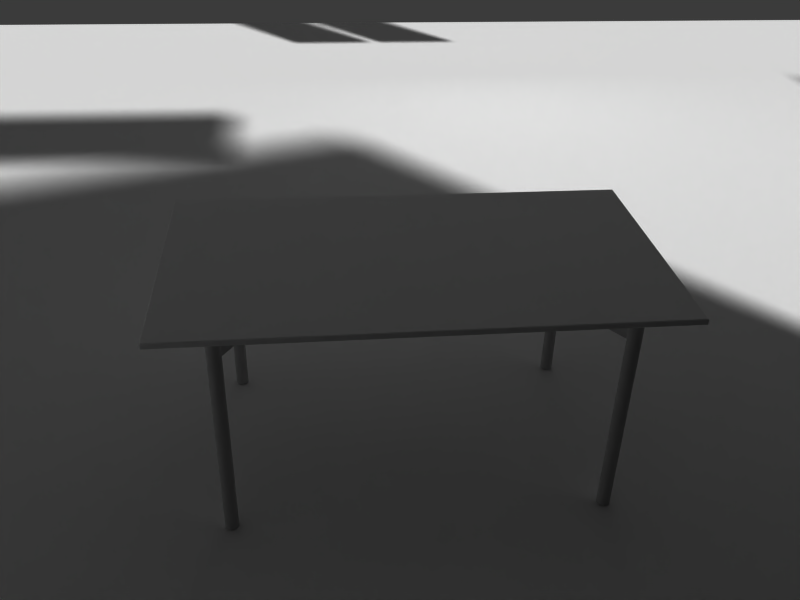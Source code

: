 # Source: metal_glass_table_texture.blend  (saved by Blender 2.62.0; exported with 4.5.12 LTS)
import bpy
from mathutils import Matrix  # noqa: F401  (used for matrix-valued properties, if any)

bpy.ops.wm.read_factory_settings(use_empty=True)
scene = bpy.context.scene
scene.name = 'Scene'

# ---- collections
col_collection_1 = bpy.data.collections.new('Collection 1'); scene.collection.children.link(col_collection_1)

# ---- materials (node trees are filled in below, after node groups)
mat_nolight = bpy.data.materials.new('nolight')
mat_nolight.alpha_threshold = 0.0
mat_nolight.diffuse_color = (0.0, 0.0, 0.0, 1.0)
mat_nolight.roughness = 0.5
mat_nolight.specular_intensity = 0.0
mat_nolight.line_color = (0.0, 0.0, 0.0, 1.0)
mat_emit = bpy.data.materials.new('emit')
mat_emit.alpha_threshold = 0.0
mat_emit.diffuse_color = (1.0, 1.0, 1.0, 1.0)
mat_emit.roughness = 0.5
mat_emit.line_color = (0.0, 0.0, 0.0, 1.0)
mat_floor = bpy.data.materials.new('floor')
mat_floor.alpha_threshold = 0.0
mat_floor.diffuse_color = (1.0, 1.0, 1.0, 1.0)
mat_floor.roughness = 0.5
mat_floor.specular_intensity = 0.0
mat_floor.line_color = (0.0, 0.0, 0.0, 1.0)

# ---- node groups
ng_auto_smooth = bpy.data.node_groups.new('Auto Smooth', 'GeometryNodeTree')
_s = ng_auto_smooth.interface.new_socket(name='Geometry', in_out='OUTPUT', socket_type='NodeSocketGeometry')
_s = ng_auto_smooth.interface.new_socket(name='Geometry', in_out='INPUT', socket_type='NodeSocketGeometry')
_s = ng_auto_smooth.interface.new_socket(name='Angle', in_out='INPUT', socket_type='NodeSocketFloat')
_s.subtype = 'ANGLE'
_s.min_value = 0.0
_s.max_value = 3.142
ng_auto_smooth.is_modifier = True
_N = ng_auto_smooth.nodes; _L = ng_auto_smooth.links
n0 = _N.new('NodeGroupOutput'); n0.name = 'Group Output'; n0.location = (480, -100)
n1 = _N.new('NodeGroupInput'); n1.name = 'Group Input'; n1.location = (-420, -300)
n2 = _N.new('NodeGroupInput'); n2.name = 'Group Input.001'; n2.location = (-60, -100)
n3 = _N.new('GeometryNodeSetShadeSmooth'); n3.name = 'Set Shade Smooth'; n3.location = (120, -100)
n3.domain = 'EDGE'
n4 = _N.new('GeometryNodeSetShadeSmooth'); n4.name = 'Set Shade Smooth.001'; n4.location = (300, -100)
n5 = _N.new('GeometryNodeInputMeshEdgeAngle'); n5.name = 'Edge Angle'; n5.location = (-420, -220)
n6 = _N.new('GeometryNodeInputEdgeSmooth'); n6.name = 'Is Edge Smooth'; n6.location = (-60, -160)
n7 = _N.new('GeometryNodeInputShadeSmooth'); n7.name = 'Is Face Smooth'; n7.location = (-240, -340)
n8 = _N.new('FunctionNodeBooleanMath'); n8.name = 'Boolean Math'; n8.location = (-60, -220)
n9 = _N.new('FunctionNodeCompare'); n9.name = 'Compare'; n9.location = (-240, -180)
n9.operation = 'LESS_EQUAL'
_L.new(n5.outputs[0], n9.inputs[0])
_L.new(n4.outputs[0], n0.inputs[0])
_L.new(n1.outputs[1], n9.inputs[1])
_L.new(n9.outputs[0], n8.inputs[0])
_L.new(n7.outputs[0], n8.inputs[1])
_L.new(n2.outputs[0], n3.inputs[0])
_L.new(n6.outputs[0], n3.inputs[1])
_L.new(n3.outputs[0], n4.inputs[0])
_L.new(n8.outputs[0], n3.inputs[2])
n0.is_active_output = True

# ---- material node trees

# ---- world
world_world = bpy.data.worlds.new('World'); scene.world = world_world
world_world.color = (0.2309, 0.2309, 0.2309)
world_world.use_sun_shadow = False
world_world.sun_shadow_jitter_overblur = 0.0
world_world.cycles.sampling_method = 'MANUAL'
world_world.cycles.sample_map_resolution = 256

# ---- cameras
cam_camera_001 = bpy.data.cameras.new('Camera.001')
cam_camera_001.passepartout_alpha = 0.2
cam_camera_001.clip_end = 100.0
cam_camera_001.lens = 35.0
cam_camera_001.sensor_width = 32.0
cam_camera_001.sensor_height = 18.0
cam_camera_001.show_passepartout = False
cam_camera_001.show_safe_areas = True
cam_camera_001.dof.focus_distance = 0.0
cam_camera_001.dof.aperture_fstop = 128.0

# ---- meshes
me_plane = bpy.data.meshes.new('Plane')
me_plane.from_pydata([(2.567, 3.963, 2.113e-07), (2.567, -1.172, -5.786e-10), (-2.567, -1.172, -5.786e-10), (-2.567, 3.963, 2.113e-07)], [], [(0, 1, 2, 3)])
me_plane.materials.append(mat_nolight)
me_plane.use_remesh_preserve_volume = False
me_plane.use_remesh_preserve_attributes = False
me_plane.use_mirror_vertex_groups = False
me_plane.update()
me_plane_005 = bpy.data.meshes.new('Plane.005')
me_plane_005.from_pydata([(17.84, 10.97, 1.007e-07), (17.84, -10.97, -1.175e-06), (-17.84, -10.97, -1.007e-07), (-17.84, 10.97, 1.175e-06), (0.0, -10.97, -6.38e-07), (17.84, -1.907e-06, -5.373e-07), (4.768e-06, 10.97, 6.38e-07), (-17.84, 0.0, 5.373e-07), (2.861e-06, -9.537e-07, -5.684e-14), (8.921, -10.97, -9.066e-07), (-8.921, -10.97, -3.693e-07), (17.84, 5.483, -2.183e-07), (17.84, -5.483, -8.562e-07), (8.921, 10.97, 3.693e-07), (-8.921, 10.97, 9.066e-07), (-17.84, -5.483, 2.183e-07), (-17.84, 5.483, 8.562e-07), (-8.921, -4.768e-07, 2.686e-07), (3.815e-06, 5.483, 3.19e-07), (8.921, -1.431e-06, -2.686e-07), (1.431e-06, -5.483, -3.19e-07), (-8.921, 5.483, 5.876e-07), (8.921, 5.483, 5.036e-08), (-8.921, -5.483, -5.036e-08), (8.921, -5.483, -5.876e-07)], [], [(14, 3, 16, 21), (6, 14, 21, 18), (21, 16, 7, 17), (18, 21, 17, 8), (13, 6, 18, 22), (0, 13, 22, 11), (22, 18, 8, 19), (11, 22, 19, 5), (17, 7, 15, 23), (8, 17, 23, 20), (23, 15, 2, 10), (20, 23, 10, 4), (19, 8, 20, 24), (5, 19, 24, 12), (24, 20, 4, 9), (12, 24, 9, 1)])
me_plane_005.materials.append(mat_emit)
me_plane_005.use_remesh_preserve_volume = False
me_plane_005.use_remesh_preserve_attributes = False
me_plane_005.use_mirror_vertex_groups = False
me_plane_005.update()
me_plane_004 = bpy.data.meshes.new('Plane.004')
me_plane_004.from_pydata([(1.342, 0.3945, 1.387), (1.342, -0.3945, 1.387), (-1.681, -0.3945, 1.387), (-1.681, 0.3945, 1.387), (-0.1699, -0.3945, 1.387), (1.342, 1.324e-07, 1.387), (-0.1699, 0.3945, 1.387), (-1.681, 2.914e-07, 1.387), (-0.1699, 2.119e-07, 1.387), (0.5859, -0.3945, 1.387), (-0.9257, -0.3945, 1.387), (1.342, 0.1972, 1.387), (1.342, -0.1972, 1.387), (0.5859, 0.3945, 1.387), (-0.9257, 0.3945, 1.387), (-1.681, -0.1972, 1.387), (-1.681, 0.1972, 1.387), (0.5859, 1.721e-07, 1.387), (-0.1699, -0.1972, 1.387), (-0.9257, 2.517e-07, 1.387), (-0.1699, 0.1972, 1.387), (0.5859, -0.1972, 1.387), (-0.9257, -0.1972, 1.387), (0.5859, 0.1972, 1.387), (-0.9257, 0.1972, 1.387)], [], [(9, 21, 12, 1), (4, 18, 21, 9), (21, 17, 5, 12), (18, 8, 17, 21), (10, 22, 18, 4), (2, 15, 22, 10), (22, 19, 8, 18), (15, 7, 19, 22), (17, 23, 11, 5), (8, 20, 23, 17), (0, 11, 23, 13), (20, 6, 13, 23), (19, 24, 20, 8), (7, 16, 24, 19), (24, 14, 6, 20), (16, 3, 14, 24)])
me_plane_004.materials.append(mat_emit)
me_plane_004.use_remesh_preserve_volume = False
me_plane_004.use_remesh_preserve_attributes = False
me_plane_004.use_mirror_vertex_groups = False
me_plane_004.update()
me_plane_003 = bpy.data.meshes.new('Plane.003')
me_plane_003.from_pydata([(3.222, 6.366, 3.704e-07), (3.222, -6.366, -3.704e-07), (-3.222, -6.366, -3.704e-07), (-3.222, 6.366, 3.704e-07), (10.57, 6.366, -1.123e-05), (10.57, -6.366, -1.197e-05), (4.123, -6.366, 1.253e-06), (4.123, 6.366, 1.994e-06), (10.57, -8.227, -1.201e-05), (10.57, -34.66, -1.275e-05), (4.123, -34.66, 4.732e-07), (4.123, -8.227, 1.214e-06), (3.222, -8.227, 3.063e-06), (3.222, -34.66, 2.323e-06), (-3.222, -34.66, 1.555e-05), (-3.222, -8.227, 1.629e-05)], [], [(0, 3, 2, 1), (4, 7, 6, 5), (8, 11, 10, 9), (12, 15, 14, 13)])
me_plane_003.materials.append(mat_emit)
me_plane_003.use_remesh_preserve_volume = False
me_plane_003.use_remesh_preserve_attributes = False
me_plane_003.use_mirror_vertex_groups = False
me_plane_003.update()
me_plane_010 = bpy.data.meshes.new('Plane.010')
me_plane_010.from_pydata([(56.54, 56.54, 0.0), (56.54, -56.54, 0.0), (-56.54, -56.54, 0.0), (-56.54, 56.54, 0.0)], [], [(0, 3, 2, 1)])
me_plane_010.materials.append(mat_floor)
me_plane_010.use_remesh_preserve_volume = False
me_plane_010.use_remesh_preserve_attributes = False
me_plane_010.use_mirror_vertex_groups = False
me_plane_010.update()
me_cylinder = bpy.data.meshes.new('Cylinder')
me_cylinder.from_pydata([(-0.6015, -0.3697, 0.00364), (-0.5966, -0.377, 0.00364), (-0.5949, -0.3857, 0.00364), (-0.5966, -0.3943, 0.00364), (-0.6015, -0.4016, 0.00364), (-0.6088, -0.4065, 0.00364), (-0.6174, -0.4082, 0.00364), (-0.626, -0.4065, 0.00364), (-0.6334, -0.4016, 0.00364), (-0.6382, -0.3943, 0.00364), (-0.64, -0.3857, 0.00364), (-0.6382, -0.377, 0.00364), (-0.6334, -0.3697, 0.00364), (-0.626, -0.3648, 0.00364), (-0.6174, -0.3631, 0.00364), (-0.6088, -0.3648, 0.00364), (-0.6015, -0.3697, 0.7338), (-0.5966, -0.377, 0.7338), (-0.5949, -0.3857, 0.7338), (-0.5966, -0.3943, 0.7338), (-0.6015, -0.4016, 0.7338), (-0.6088, -0.4065, 0.7338), (-0.6174, -0.4082, 0.7338), (-0.626, -0.4065, 0.7338), (-0.6334, -0.4016, 0.7338), (-0.6382, -0.3943, 0.7338), (-0.64, -0.3857, 0.7338), (-0.6382, -0.377, 0.7338), (-0.6334, -0.3697, 0.7338), (-0.626, -0.3648, 0.7338), (-0.6174, -0.3631, 0.7338), (-0.6088, -0.3648, 0.7338), (-0.6104, -0.3688, 0.00364), (-0.6174, -0.3674, 0.00364), (-0.6244, -0.3688, 0.00364), (-0.6303, -0.3727, 0.00364), (-0.6343, -0.3787, 0.00364), (-0.6357, -0.3857, 0.00364), (-0.6343, -0.3927, 0.00364), (-0.6303, -0.3986, 0.00364), (-0.6244, -0.4026, 0.00364), (-0.6174, -0.404, 0.00364), (-0.6104, -0.4026, 0.00364), (-0.6045, -0.3986, 0.00364), (-0.6005, -0.3927, 0.00364), (-0.5991, -0.3857, 0.00364), (-0.6005, -0.3787, 0.00364), (-0.6045, -0.3727, 0.00364), (-0.6045, -0.3727, 0.0), (-0.6005, -0.3787, 0.0), (-0.5991, -0.3857, 0.0), (-0.6005, -0.3927, 0.0), (-0.6045, -0.3986, 0.0), (-0.6104, -0.4026, 0.0), (-0.6174, -0.404, 0.0), (-0.6244, -0.4026, 0.0), (-0.6303, -0.3986, 0.0), (-0.6343, -0.3927, 0.0), (-0.6357, -0.3857, 0.0), (-0.6343, -0.3787, 0.0), (-0.6303, -0.3727, 0.0), (-0.6244, -0.3688, 0.0), (-0.6174, -0.3674, 0.0), (-0.6104, -0.3688, 0.0), (-0.6174, -0.3857, 0.0), (-0.6103, -0.3686, 0.7338), (-0.6174, -0.3672, 0.7338), (-0.6245, -0.3686, 0.7338), (-0.6305, -0.3726, 0.7338), (-0.6345, -0.3786, 0.7338), (-0.6359, -0.3857, 0.7338), (-0.6345, -0.3927, 0.7338), (-0.6305, -0.3987, 0.7338), (-0.6245, -0.4027, 0.7338), (-0.6174, -0.4041, 0.7338), (-0.6103, -0.4027, 0.7338), (-0.6044, -0.3987, 0.7338), (-0.6003, -0.3927, 0.7338), (-0.5989, -0.3857, 0.7338), (-0.6003, -0.3786, 0.7338), (-0.6044, -0.3726, 0.7338), (-0.6044, -0.3726, 0.7359), (-0.6003, -0.3786, 0.7359), (-0.5989, -0.3857, 0.7359), (-0.6003, -0.3927, 0.7359), (-0.6044, -0.3987, 0.7359), (-0.6103, -0.4027, 0.7359), (-0.6174, -0.4041, 0.7359), (-0.6245, -0.4027, 0.7359), (-0.6305, -0.3987, 0.7359), (-0.6345, -0.3927, 0.7359), (-0.6359, -0.3857, 0.7359), (-0.6345, -0.3786, 0.7359), (-0.6305, -0.3726, 0.7359), (-0.6245, -0.3686, 0.7359), (-0.6174, -0.3672, 0.7359), (-0.6103, -0.3686, 0.7359), (-0.6088, -0.3648, 0.7359), (-0.6174, -0.3631, 0.7359), (-0.626, -0.3648, 0.7359), (-0.6334, -0.3697, 0.7359), (-0.6382, -0.377, 0.7359), (-0.64, -0.3857, 0.7359), (-0.6382, -0.3943, 0.7359), (-0.6334, -0.4016, 0.7359), (-0.626, -0.4065, 0.7359), (-0.6174, -0.4082, 0.7359), (-0.6088, -0.4065, 0.7359), (-0.6015, -0.4016, 0.7359), (-0.5966, -0.3943, 0.7359), (-0.5949, -0.3857, 0.7359), (-0.5966, -0.377, 0.7359), (-0.6015, -0.3697, 0.7359), (-0.6015, -0.3697, 0.7429), (-0.5966, -0.377, 0.7429), (-0.5949, -0.3857, 0.7429), (-0.5966, -0.3943, 0.7429), (-0.6015, -0.4016, 0.7429), (-0.6088, -0.4065, 0.7429), (-0.6174, -0.4082, 0.7429), (-0.626, -0.4065, 0.7429), (-0.6334, -0.4016, 0.7429), (-0.6382, -0.3943, 0.7429), (-0.64, -0.3857, 0.7429), (-0.6382, -0.377, 0.7429), (-0.6334, -0.3697, 0.7429), (-0.626, -0.3648, 0.7429), (-0.6174, -0.3631, 0.7429), (-0.6088, -0.3648, 0.7429), (-0.6104, -0.3686, 0.7429), (-0.6174, -0.3672, 0.7429), (-0.6245, -0.3686, 0.7429), (-0.6304, -0.3726, 0.7429), (-0.6344, -0.3786, 0.7429), (-0.6358, -0.3857, 0.7429), (-0.6344, -0.3927, 0.7429), (-0.6304, -0.3987, 0.7429), (-0.6245, -0.4027, 0.7429), (-0.6174, -0.4041, 0.7429), (-0.6104, -0.4027, 0.7429), (-0.6044, -0.3987, 0.7429), (-0.6004, -0.3927, 0.7429), (-0.599, -0.3857, 0.7429), (-0.6004, -0.3786, 0.7429), (-0.6044, -0.3726, 0.7429), (-0.6044, -0.3726, 0.7462), (-0.6004, -0.3786, 0.7462), (-0.599, -0.3857, 0.7462), (-0.6004, -0.3927, 0.7462), (-0.6044, -0.3987, 0.7462), (-0.6104, -0.4027, 0.7462), (-0.6174, -0.4041, 0.7462), (-0.6245, -0.4027, 0.7462), (-0.6304, -0.3987, 0.7462), (-0.6344, -0.3927, 0.7462), (-0.6358, -0.3857, 0.7462), (-0.6344, -0.3786, 0.7462), (-0.6304, -0.3726, 0.7462), (-0.6245, -0.3686, 0.7462), (-0.6174, -0.3672, 0.7462), (-0.6104, -0.3686, 0.7462), (-0.6174, -0.3857, 0.7473), (-0.6107, -0.3694, 0.7473), (-0.6174, -0.3681, 0.7473), (-0.6241, -0.3694, 0.7473), (-0.6298, -0.3732, 0.7473), (-0.6336, -0.3789, 0.7473), (-0.635, -0.3857, 0.7473), (-0.6336, -0.3924, 0.7473), (-0.6298, -0.3981, 0.7473), (-0.6241, -0.4019, 0.7473), (-0.6174, -0.4032, 0.7473), (-0.6107, -0.4019, 0.7473), (-0.605, -0.3981, 0.7473), (-0.6012, -0.3924, 0.7473), (-0.5998, -0.3857, 0.7473), (-0.6012, -0.3789, 0.7473), (-0.605, -0.3732, 0.7473), (-0.5966, -0.377, 0.701), (-0.6015, -0.3697, 0.701), (-0.5949, -0.3857, 0.701), (-0.5966, -0.3943, 0.701), (-0.6015, -0.4016, 0.701), (-0.6088, -0.4065, 0.701), (-0.6174, -0.4082, 0.701), (-0.626, -0.4065, 0.701), (-0.6334, -0.4016, 0.701), (-0.6382, -0.3943, 0.701), (-0.64, -0.3857, 0.701), (-0.6382, -0.377, 0.701), (-0.6334, -0.3697, 0.701), (-0.626, -0.3648, 0.701), (-0.6174, -0.3631, 0.701), (-0.6088, -0.3648, 0.701), (-0.5966, -0.377, 0.6556), (-0.6015, -0.3697, 0.6556), (-0.5949, -0.3857, 0.6556), (-0.5966, -0.3943, 0.6556), (-0.6015, -0.4016, 0.6556), (-0.6088, -0.4065, 0.6556), (-0.6174, -0.4082, 0.6556), (-0.626, -0.4065, 0.6556), (-0.6334, -0.4016, 0.6556), (-0.6382, -0.3943, 0.6556), (-0.64, -0.3857, 0.6556), (-0.6382, -0.377, 0.6556), (-0.6334, -0.3697, 0.6556), (-0.626, -0.3648, 0.6556), (-0.6174, -0.3631, 0.6556), (-0.6088, -0.3648, 0.6556), (-0.4127, -0.08718, 0.6556), (-0.404, -0.0889, 0.6556), (-0.3954, -0.08718, 0.6556), (-0.3881, -0.08229, 0.6556), (-0.3832, -0.07497, 0.6556), (-0.3815, -0.06634, 0.6556), (-0.3832, -0.05771, 0.6556), (-0.3881, -0.0504, 0.6556), (-0.3954, -0.04551, 0.6556), (-0.404, -0.04379, 0.6556), (-0.4127, -0.04551, 0.6556), (-0.42, -0.0504, 0.6556), (-0.4249, -0.05771, 0.6556), (-0.4266, -0.06634, 0.6556), (-0.42, -0.08229, 0.6556), (-0.4249, -0.07497, 0.6556), (-0.4127, -0.08718, 0.701), (-0.404, -0.0889, 0.701), (-0.3954, -0.08718, 0.701), (-0.3881, -0.08229, 0.701), (-0.3832, -0.07497, 0.701), (-0.3815, -0.06634, 0.701), (-0.3832, -0.05771, 0.701), (-0.3881, -0.0504, 0.701), (-0.3954, -0.04551, 0.701), (-0.404, -0.04379, 0.701), (-0.4127, -0.04551, 0.701), (-0.42, -0.0504, 0.701), (-0.4249, -0.05771, 0.701), (-0.4266, -0.06634, 0.701), (-0.42, -0.08229, 0.701), (-0.4249, -0.07497, 0.701), (-0.4165, -0.07877, 0.7473), (-0.4203, -0.07307, 0.7473), (-0.4216, -0.06634, 0.7473), (-0.4203, -0.05962, 0.7473), (-0.4165, -0.05392, 0.7473), (-0.4108, -0.05011, 0.7473), (-0.404, -0.04877, 0.7473), (-0.3973, -0.05011, 0.7473), (-0.3916, -0.05392, 0.7473), (-0.3878, -0.05962, 0.7473), (-0.3865, -0.06634, 0.7473), (-0.3878, -0.07307, 0.7473), (-0.3916, -0.07877, 0.7473), (-0.3973, -0.08258, 0.7473), (-0.404, -0.08392, 0.7473), (-0.4108, -0.08258, 0.7473), (-0.404, -0.06634, 0.7473), (-0.4111, -0.08338, 0.7462), (-0.404, -0.08478, 0.7462), (-0.397, -0.08338, 0.7462), (-0.391, -0.07938, 0.7462), (-0.387, -0.0734, 0.7462), (-0.3856, -0.06634, 0.7462), (-0.387, -0.05929, 0.7462), (-0.391, -0.05331, 0.7462), (-0.397, -0.04931, 0.7462), (-0.404, -0.04791, 0.7462), (-0.4111, -0.04931, 0.7462), (-0.4171, -0.05331, 0.7462), (-0.4211, -0.05929, 0.7462), (-0.4225, -0.06634, 0.7462), (-0.4211, -0.0734, 0.7462), (-0.4171, -0.07938, 0.7462), (-0.4171, -0.07938, 0.7429), (-0.4211, -0.0734, 0.7429), (-0.4225, -0.06634, 0.7429), (-0.4211, -0.05929, 0.7429), (-0.4171, -0.05331, 0.7429), (-0.4111, -0.04931, 0.7429), (-0.404, -0.04791, 0.7429), (-0.397, -0.04931, 0.7429), (-0.391, -0.05331, 0.7429), (-0.387, -0.05929, 0.7429), (-0.3856, -0.06634, 0.7429), (-0.387, -0.0734, 0.7429), (-0.391, -0.07938, 0.7429), (-0.397, -0.08338, 0.7429), (-0.404, -0.08478, 0.7429), (-0.4111, -0.08338, 0.7429), (-0.4127, -0.08717, 0.7429), (-0.404, -0.08889, 0.7429), (-0.3954, -0.08717, 0.7429), (-0.3881, -0.08229, 0.7429), (-0.3832, -0.07497, 0.7429), (-0.3815, -0.06634, 0.7429), (-0.3832, -0.05772, 0.7429), (-0.3881, -0.0504, 0.7429), (-0.3954, -0.04551, 0.7429), (-0.404, -0.0438, 0.7429), (-0.4127, -0.04551, 0.7429), (-0.42, -0.0504, 0.7429), (-0.4249, -0.05772, 0.7429), (-0.4266, -0.06634, 0.7429), (-0.4249, -0.07497, 0.7429), (-0.42, -0.08229, 0.7429), (-0.42, -0.08229, 0.7359), (-0.4249, -0.07497, 0.7359), (-0.4266, -0.06634, 0.7359), (-0.4249, -0.05772, 0.7359), (-0.42, -0.0504, 0.7359), (-0.4127, -0.04551, 0.7359), (-0.404, -0.0438, 0.7359), (-0.3954, -0.04551, 0.7359), (-0.3881, -0.0504, 0.7359), (-0.3832, -0.05772, 0.7359), (-0.3815, -0.06634, 0.7359), (-0.3832, -0.07497, 0.7359), (-0.3881, -0.08229, 0.7359), (-0.3954, -0.08717, 0.7359), (-0.404, -0.08889, 0.7359), (-0.4127, -0.08717, 0.7359), (-0.4111, -0.0834, 0.7359), (-0.404, -0.08481, 0.7359), (-0.397, -0.0834, 0.7359), (-0.391, -0.0794, 0.7359), (-0.387, -0.07341, 0.7359), (-0.3856, -0.06634, 0.7359), (-0.387, -0.05928, 0.7359), (-0.391, -0.05329, 0.7359), (-0.397, -0.04928, 0.7359), (-0.404, -0.04788, 0.7359), (-0.4111, -0.04928, 0.7359), (-0.4171, -0.05329, 0.7359), (-0.4211, -0.05928, 0.7359), (-0.4225, -0.06634, 0.7359), (-0.4211, -0.07341, 0.7359), (-0.4171, -0.0794, 0.7359), (-0.4171, -0.0794, 0.7338), (-0.4211, -0.07341, 0.7338), (-0.4225, -0.06634, 0.7338), (-0.4211, -0.05928, 0.7338), (-0.4171, -0.05329, 0.7338), (-0.4111, -0.04928, 0.7338), (-0.404, -0.04788, 0.7338), (-0.397, -0.04928, 0.7338), (-0.391, -0.05329, 0.7338), (-0.387, -0.05928, 0.7338), (-0.3856, -0.06634, 0.7338), (-0.387, -0.07341, 0.7338), (-0.391, -0.0794, 0.7338), (-0.397, -0.0834, 0.7338), (-0.404, -0.08481, 0.7338), (-0.4111, -0.0834, 0.7338), (-0.404, -0.06634, 0.577), (-0.42, -0.08229, 0.577), (-0.4249, -0.07497, 0.577), (-0.4266, -0.06634, 0.577), (-0.4249, -0.05771, 0.577), (-0.42, -0.0504, 0.577), (-0.4127, -0.04551, 0.577), (-0.404, -0.04379, 0.577), (-0.3954, -0.04551, 0.577), (-0.3881, -0.0504, 0.577), (-0.3832, -0.05771, 0.577), (-0.3815, -0.06634, 0.577), (-0.3832, -0.07497, 0.577), (-0.3881, -0.08229, 0.577), (-0.3954, -0.08718, 0.577), (-0.404, -0.0889, 0.577), (-0.4127, -0.08718, 0.577), (-0.4127, -0.08718, 0.7338), (-0.404, -0.0889, 0.7338), (-0.3954, -0.08718, 0.7338), (-0.3881, -0.08229, 0.7338), (-0.3832, -0.07497, 0.7338), (-0.3815, -0.06634, 0.7338), (-0.3832, -0.05771, 0.7338), (-0.3881, -0.0504, 0.7338), (-0.3954, -0.04551, 0.7338), (-0.404, -0.04379, 0.7338), (-0.4127, -0.04551, 0.7338), (-0.42, -0.0504, 0.7338), (-0.4249, -0.05771, 0.7338), (-0.4266, -0.06634, 0.7338), (-0.4249, -0.07497, 0.7338), (-0.42, -0.08229, 0.7338), (-0.42, 0.08229, 0.7338), (-0.4249, 0.07497, 0.7338), (-0.4266, 0.06634, 0.7338), (-0.4249, 0.05771, 0.7338), (-0.42, 0.0504, 0.7338), (-0.4127, 0.04551, 0.7338), (-0.404, 0.04379, 0.7338), (-0.3954, 0.04551, 0.7338), (-0.3881, 0.0504, 0.7338), (-0.3832, 0.05771, 0.7338), (-0.3815, 0.06634, 0.7338), (-0.3832, 0.07497, 0.7338), (-0.3881, 0.08229, 0.7338), (-0.3954, 0.08718, 0.7338), (-0.404, 0.0889, 0.7338), (-0.4127, 0.08718, 0.7338), (-0.4127, 0.08718, 0.577), (-0.404, 0.0889, 0.577), (-0.3954, 0.08718, 0.577), (-0.3881, 0.08229, 0.577), (-0.3832, 0.07497, 0.577), (-0.3815, 0.06634, 0.577), (-0.3832, 0.05771, 0.577), (-0.3881, 0.0504, 0.577), (-0.3954, 0.04551, 0.577), (-0.404, 0.04379, 0.577), (-0.4127, 0.04551, 0.577), (-0.42, 0.0504, 0.577), (-0.4249, 0.05771, 0.577), (-0.4266, 0.06634, 0.577), (-0.4249, 0.07497, 0.577), (-0.42, 0.08229, 0.577), (-0.404, 0.06634, 0.577), (-0.4111, 0.0834, 0.7338), (-0.404, 0.08481, 0.7338), (-0.397, 0.0834, 0.7338), (-0.391, 0.0794, 0.7338), (-0.387, 0.07341, 0.7338), (-0.3856, 0.06634, 0.7338), (-0.387, 0.05928, 0.7338), (-0.391, 0.05329, 0.7338), (-0.397, 0.04928, 0.7338), (-0.404, 0.04788, 0.7338), (-0.4111, 0.04928, 0.7338), (-0.4171, 0.05329, 0.7338), (-0.4211, 0.05928, 0.7338), (-0.4225, 0.06634, 0.7338), (-0.4211, 0.07341, 0.7338), (-0.4171, 0.0794, 0.7338), (-0.4171, 0.0794, 0.7359), (-0.4211, 0.07341, 0.7359), (-0.4225, 0.06634, 0.7359), (-0.4211, 0.05928, 0.7359), (-0.4171, 0.05329, 0.7359), (-0.4111, 0.04928, 0.7359), (-0.404, 0.04788, 0.7359), (-0.397, 0.04928, 0.7359), (-0.391, 0.05329, 0.7359), (-0.387, 0.05928, 0.7359), (-0.3856, 0.06634, 0.7359), (-0.387, 0.07341, 0.7359), (-0.391, 0.0794, 0.7359), (-0.397, 0.0834, 0.7359), (-0.404, 0.08481, 0.7359), (-0.4111, 0.0834, 0.7359), (-0.4127, 0.08717, 0.7359), (-0.404, 0.08889, 0.7359), (-0.3954, 0.08717, 0.7359), (-0.3881, 0.08229, 0.7359), (-0.3832, 0.07497, 0.7359), (-0.3815, 0.06634, 0.7359), (-0.3832, 0.05772, 0.7359), (-0.3881, 0.0504, 0.7359), (-0.3954, 0.04551, 0.7359), (-0.404, 0.0438, 0.7359), (-0.4127, 0.04551, 0.7359), (-0.42, 0.0504, 0.7359), (-0.4249, 0.05772, 0.7359), (-0.4266, 0.06634, 0.7359), (-0.4249, 0.07497, 0.7359), (-0.42, 0.08229, 0.7359), (-0.42, 0.08229, 0.7429), (-0.4249, 0.07497, 0.7429), (-0.4266, 0.06634, 0.7429), (-0.4249, 0.05772, 0.7429), (-0.42, 0.0504, 0.7429), (-0.4127, 0.04551, 0.7429), (-0.404, 0.0438, 0.7429), (-0.3954, 0.04551, 0.7429), (-0.3881, 0.0504, 0.7429), (-0.3832, 0.05772, 0.7429), (-0.3815, 0.06634, 0.7429), (-0.3832, 0.07497, 0.7429), (-0.3881, 0.08229, 0.7429), (-0.3954, 0.08717, 0.7429), (-0.404, 0.08889, 0.7429), (-0.4127, 0.08717, 0.7429), (-0.4111, 0.08338, 0.7429), (-0.404, 0.08478, 0.7429), (-0.397, 0.08338, 0.7429), (-0.391, 0.07938, 0.7429), (-0.387, 0.0734, 0.7429), (-0.3856, 0.06634, 0.7429), (-0.387, 0.05929, 0.7429), (-0.391, 0.05331, 0.7429), (-0.397, 0.04931, 0.7429), (-0.404, 0.04791, 0.7429), (-0.4111, 0.04931, 0.7429), (-0.4171, 0.05331, 0.7429), (-0.4211, 0.05929, 0.7429), (-0.4225, 0.06634, 0.7429), (-0.4211, 0.0734, 0.7429), (-0.4171, 0.07938, 0.7429), (-0.4171, 0.07938, 0.7462), (-0.4211, 0.0734, 0.7462), (-0.4225, 0.06634, 0.7462), (-0.4211, 0.05929, 0.7462), (-0.4171, 0.05331, 0.7462), (-0.4111, 0.04931, 0.7462), (-0.404, 0.04791, 0.7462), (-0.397, 0.04931, 0.7462), (-0.391, 0.05331, 0.7462), (-0.387, 0.05929, 0.7462), (-0.3856, 0.06634, 0.7462), (-0.387, 0.0734, 0.7462), (-0.391, 0.07938, 0.7462), (-0.397, 0.08338, 0.7462), (-0.404, 0.08478, 0.7462), (-0.4111, 0.08338, 0.7462), (-0.404, 0.06634, 0.7473), (-0.4108, 0.08258, 0.7473), (-0.404, 0.08392, 0.7473), (-0.3973, 0.08258, 0.7473), (-0.3916, 0.07877, 0.7473), (-0.3878, 0.07307, 0.7473), (-0.3865, 0.06634, 0.7473), (-0.3878, 0.05962, 0.7473), (-0.3916, 0.05392, 0.7473), (-0.3973, 0.05011, 0.7473), (-0.404, 0.04877, 0.7473), (-0.4108, 0.05011, 0.7473), (-0.4165, 0.05392, 0.7473), (-0.4203, 0.05962, 0.7473), (-0.4216, 0.06634, 0.7473), (-0.4203, 0.07307, 0.7473), (-0.4165, 0.07877, 0.7473), (-0.4249, 0.07497, 0.701), (-0.42, 0.08229, 0.701), (-0.4266, 0.06634, 0.701), (-0.4249, 0.05771, 0.701), (-0.42, 0.0504, 0.701), (-0.4127, 0.04551, 0.701), (-0.404, 0.04379, 0.701), (-0.3954, 0.04551, 0.701), (-0.3881, 0.0504, 0.701), (-0.3832, 0.05771, 0.701), (-0.3815, 0.06634, 0.701), (-0.3832, 0.07497, 0.701), (-0.3881, 0.08229, 0.701), (-0.3954, 0.08718, 0.701), (-0.404, 0.0889, 0.701), (-0.4127, 0.08718, 0.701), (-0.4249, 0.07497, 0.6556), (-0.42, 0.08229, 0.6556), (-0.4266, 0.06634, 0.6556), (-0.4249, 0.05771, 0.6556), (-0.42, 0.0504, 0.6556), (-0.4127, 0.04551, 0.6556), (-0.404, 0.04379, 0.6556), (-0.3954, 0.04551, 0.6556), (-0.3881, 0.0504, 0.6556), (-0.3832, 0.05771, 0.6556), (-0.3815, 0.06634, 0.6556), (-0.3832, 0.07497, 0.6556), (-0.3881, 0.08229, 0.6556), (-0.3954, 0.08718, 0.6556), (-0.404, 0.0889, 0.6556), (-0.4127, 0.08718, 0.6556), (-0.6088, 0.3648, 0.6556), (-0.6174, 0.3631, 0.6556), (-0.626, 0.3648, 0.6556), (-0.6334, 0.3697, 0.6556), (-0.6382, 0.377, 0.6556), (-0.64, 0.3857, 0.6556), (-0.6382, 0.3943, 0.6556), (-0.6334, 0.4016, 0.6556), (-0.626, 0.4065, 0.6556), (-0.6174, 0.4082, 0.6556), (-0.6088, 0.4065, 0.6556), (-0.6015, 0.4016, 0.6556), (-0.5966, 0.3943, 0.6556), (-0.5949, 0.3857, 0.6556), (-0.6015, 0.3697, 0.6556), (-0.5966, 0.377, 0.6556), (-0.6088, 0.3648, 0.701), (-0.6174, 0.3631, 0.701), (-0.626, 0.3648, 0.701), (-0.6334, 0.3697, 0.701), (-0.6382, 0.377, 0.701), (-0.64, 0.3857, 0.701), (-0.6382, 0.3943, 0.701), (-0.6334, 0.4016, 0.701), (-0.626, 0.4065, 0.701), (-0.6174, 0.4082, 0.701), (-0.6088, 0.4065, 0.701), (-0.6015, 0.4016, 0.701), (-0.5966, 0.3943, 0.701), (-0.5949, 0.3857, 0.701), (-0.6015, 0.3697, 0.701), (-0.5966, 0.377, 0.701), (-0.605, 0.3732, 0.7473), (-0.6012, 0.3789, 0.7473), (-0.5998, 0.3857, 0.7473), (-0.6012, 0.3924, 0.7473), (-0.605, 0.3981, 0.7473), (-0.6107, 0.4019, 0.7473), (-0.6174, 0.4032, 0.7473), (-0.6241, 0.4019, 0.7473), (-0.6298, 0.3981, 0.7473), (-0.6336, 0.3924, 0.7473), (-0.635, 0.3857, 0.7473), (-0.6336, 0.3789, 0.7473), (-0.6298, 0.3732, 0.7473), (-0.6241, 0.3694, 0.7473), (-0.6174, 0.3681, 0.7473), (-0.6107, 0.3694, 0.7473), (-0.6174, 0.3857, 0.7473), (-0.6104, 0.3686, 0.7462), (-0.6174, 0.3672, 0.7462), (-0.6245, 0.3686, 0.7462), (-0.6304, 0.3726, 0.7462), (-0.6344, 0.3786, 0.7462), (-0.6358, 0.3857, 0.7462), (-0.6344, 0.3927, 0.7462), (-0.6304, 0.3987, 0.7462), (-0.6245, 0.4027, 0.7462), (-0.6174, 0.4041, 0.7462), (-0.6104, 0.4027, 0.7462), (-0.6044, 0.3987, 0.7462), (-0.6004, 0.3927, 0.7462), (-0.599, 0.3857, 0.7462), (-0.6004, 0.3786, 0.7462), (-0.6044, 0.3726, 0.7462), (-0.6044, 0.3726, 0.7429), (-0.6004, 0.3786, 0.7429), (-0.599, 0.3857, 0.7429), (-0.6004, 0.3927, 0.7429), (-0.6044, 0.3987, 0.7429), (-0.6104, 0.4027, 0.7429), (-0.6174, 0.4041, 0.7429), (-0.6245, 0.4027, 0.7429), (-0.6304, 0.3987, 0.7429), (-0.6344, 0.3927, 0.7429), (-0.6358, 0.3857, 0.7429), (-0.6344, 0.3786, 0.7429), (-0.6304, 0.3726, 0.7429), (-0.6245, 0.3686, 0.7429), (-0.6174, 0.3672, 0.7429), (-0.6104, 0.3686, 0.7429), (-0.6088, 0.3648, 0.7429), (-0.6174, 0.3631, 0.7429), (-0.626, 0.3648, 0.7429), (-0.6334, 0.3697, 0.7429), (-0.6382, 0.377, 0.7429), (-0.64, 0.3857, 0.7429), (-0.6382, 0.3943, 0.7429), (-0.6334, 0.4016, 0.7429), (-0.626, 0.4065, 0.7429), (-0.6174, 0.4082, 0.7429), (-0.6088, 0.4065, 0.7429), (-0.6015, 0.4016, 0.7429), (-0.5966, 0.3943, 0.7429), (-0.5949, 0.3857, 0.7429), (-0.5966, 0.377, 0.7429), (-0.6015, 0.3697, 0.7429), (-0.6015, 0.3697, 0.7359), (-0.5966, 0.377, 0.7359), (-0.5949, 0.3857, 0.7359), (-0.5966, 0.3943, 0.7359), (-0.6015, 0.4016, 0.7359), (-0.6088, 0.4065, 0.7359), (-0.6174, 0.4082, 0.7359), (-0.626, 0.4065, 0.7359), (-0.6334, 0.4016, 0.7359), (-0.6382, 0.3943, 0.7359), (-0.64, 0.3857, 0.7359), (-0.6382, 0.377, 0.7359), (-0.6334, 0.3697, 0.7359), (-0.626, 0.3648, 0.7359), (-0.6174, 0.3631, 0.7359), (-0.6088, 0.3648, 0.7359), (-0.6103, 0.3686, 0.7359), (-0.6174, 0.3672, 0.7359), (-0.6245, 0.3686, 0.7359), (-0.6305, 0.3726, 0.7359), (-0.6345, 0.3786, 0.7359), (-0.6359, 0.3857, 0.7359), (-0.6345, 0.3927, 0.7359), (-0.6305, 0.3987, 0.7359), (-0.6245, 0.4027, 0.7359), (-0.6174, 0.4041, 0.7359), (-0.6103, 0.4027, 0.7359), (-0.6044, 0.3987, 0.7359), (-0.6003, 0.3927, 0.7359), (-0.5989, 0.3857, 0.7359), (-0.6003, 0.3786, 0.7359), (-0.6044, 0.3726, 0.7359), (-0.6044, 0.3726, 0.7338), (-0.6003, 0.3786, 0.7338), (-0.5989, 0.3857, 0.7338), (-0.6003, 0.3927, 0.7338), (-0.6044, 0.3987, 0.7338), (-0.6103, 0.4027, 0.7338), (-0.6174, 0.4041, 0.7338), (-0.6245, 0.4027, 0.7338), (-0.6305, 0.3987, 0.7338), (-0.6345, 0.3927, 0.7338), (-0.6359, 0.3857, 0.7338), (-0.6345, 0.3786, 0.7338), (-0.6305, 0.3726, 0.7338), (-0.6245, 0.3686, 0.7338), (-0.6174, 0.3672, 0.7338), (-0.6103, 0.3686, 0.7338), (-0.6174, 0.3857, 0.0), (-0.6104, 0.3688, 0.0), (-0.6174, 0.3674, 0.0), (-0.6244, 0.3688, 0.0), (-0.6303, 0.3727, 0.0), (-0.6343, 0.3787, 0.0), (-0.6357, 0.3857, 0.0), (-0.6343, 0.3927, 0.0), (-0.6303, 0.3986, 0.0), (-0.6244, 0.4026, 0.0), (-0.6174, 0.404, 0.0), (-0.6104, 0.4026, 0.0), (-0.6045, 0.3986, 0.0), (-0.6005, 0.3927, 0.0), (-0.5991, 0.3857, 0.0), (-0.6005, 0.3787, 0.0), (-0.6045, 0.3727, 0.0), (-0.6045, 0.3727, 0.00364), (-0.6005, 0.3787, 0.00364), (-0.5991, 0.3857, 0.00364), (-0.6005, 0.3927, 0.00364), (-0.6045, 0.3986, 0.00364), (-0.6104, 0.4026, 0.00364), (-0.6174, 0.404, 0.00364), (-0.6244, 0.4026, 0.00364), (-0.6303, 0.3986, 0.00364), (-0.6343, 0.3927, 0.00364), (-0.6357, 0.3857, 0.00364), (-0.6343, 0.3787, 0.00364), (-0.6303, 0.3727, 0.00364), (-0.6244, 0.3688, 0.00364), (-0.6174, 0.3674, 0.00364), (-0.6104, 0.3688, 0.00364), (-0.6088, 0.3648, 0.7338), (-0.6174, 0.3631, 0.7338), (-0.626, 0.3648, 0.7338), (-0.6334, 0.3697, 0.7338), (-0.6382, 0.377, 0.7338), (-0.64, 0.3857, 0.7338), (-0.6382, 0.3943, 0.7338), (-0.6334, 0.4016, 0.7338), (-0.626, 0.4065, 0.7338), (-0.6174, 0.4082, 0.7338), (-0.6088, 0.4065, 0.7338), (-0.6015, 0.4016, 0.7338), (-0.5966, 0.3943, 0.7338), (-0.5949, 0.3857, 0.7338), (-0.5966, 0.377, 0.7338), (-0.6015, 0.3697, 0.7338), (-0.6088, 0.3648, 0.00364), (-0.6174, 0.3631, 0.00364), (-0.626, 0.3648, 0.00364), (-0.6334, 0.3697, 0.00364), (-0.6382, 0.377, 0.00364), (-0.64, 0.3857, 0.00364), (-0.6382, 0.3943, 0.00364), (-0.6334, 0.4016, 0.00364), (-0.626, 0.4065, 0.00364), (-0.6174, 0.4082, 0.00364), (-0.6088, 0.4065, 0.00364), (-0.6015, 0.4016, 0.00364), (-0.5966, 0.3943, 0.00364), (-0.5949, 0.3857, 0.00364), (-0.5966, 0.377, 0.00364), (-0.6015, 0.3697, 0.00364), (0.6015, 0.3697, 0.00364), (0.5966, 0.377, 0.00364), (0.5949, 0.3857, 0.00364), (0.5966, 0.3943, 0.00364), (0.6015, 0.4016, 0.00364), (0.6088, 0.4065, 0.00364), (0.6174, 0.4082, 0.00364), (0.626, 0.4065, 0.00364), (0.6334, 0.4016, 0.00364), (0.6382, 0.3943, 0.00364), (0.64, 0.3857, 0.00364), (0.6382, 0.377, 0.00364), (0.6334, 0.3697, 0.00364), (0.626, 0.3648, 0.00364), (0.6174, 0.3631, 0.00364), (0.6088, 0.3648, 0.00364), (0.6015, 0.3697, 0.7338), (0.5966, 0.377, 0.7338), (0.5949, 0.3857, 0.7338), (0.5966, 0.3943, 0.7338), (0.6015, 0.4016, 0.7338), (0.6088, 0.4065, 0.7338), (0.6174, 0.4082, 0.7338), (0.626, 0.4065, 0.7338), (0.6334, 0.4016, 0.7338), (0.6382, 0.3943, 0.7338), (0.64, 0.3857, 0.7338), (0.6382, 0.377, 0.7338), (0.6334, 0.3697, 0.7338), (0.626, 0.3648, 0.7338), (0.6174, 0.3631, 0.7338), (0.6088, 0.3648, 0.7338), (0.6104, 0.3688, 0.00364), (0.6174, 0.3674, 0.00364), (0.6244, 0.3688, 0.00364), (0.6303, 0.3727, 0.00364), (0.6343, 0.3787, 0.00364), (0.6357, 0.3857, 0.00364), (0.6343, 0.3927, 0.00364), (0.6303, 0.3986, 0.00364), (0.6244, 0.4026, 0.00364), (0.6174, 0.404, 0.00364), (0.6104, 0.4026, 0.00364), (0.6045, 0.3986, 0.00364), (0.6005, 0.3927, 0.00364), (0.5991, 0.3857, 0.00364), (0.6005, 0.3787, 0.00364), (0.6045, 0.3727, 0.00364), (0.6045, 0.3727, 0.0), (0.6005, 0.3787, 0.0), (0.5991, 0.3857, 0.0), (0.6005, 0.3927, 0.0), (0.6045, 0.3986, 0.0), (0.6104, 0.4026, 0.0), (0.6174, 0.404, 0.0), (0.6244, 0.4026, 0.0), (0.6303, 0.3986, 0.0), (0.6343, 0.3927, 0.0), (0.6357, 0.3857, 0.0), (0.6343, 0.3787, 0.0), (0.6303, 0.3727, 0.0), (0.6244, 0.3688, 0.0), (0.6174, 0.3674, 0.0), (0.6104, 0.3688, 0.0), (0.6174, 0.3857, 0.0), (0.6103, 0.3686, 0.7338), (0.6174, 0.3672, 0.7338), (0.6245, 0.3686, 0.7338), (0.6305, 0.3726, 0.7338), (0.6345, 0.3786, 0.7338), (0.6359, 0.3857, 0.7338), (0.6345, 0.3927, 0.7338), (0.6305, 0.3987, 0.7338), (0.6245, 0.4027, 0.7338), (0.6174, 0.4041, 0.7338), (0.6103, 0.4027, 0.7338), (0.6044, 0.3987, 0.7338), (0.6003, 0.3927, 0.7338), (0.5989, 0.3857, 0.7338), (0.6003, 0.3786, 0.7338), (0.6044, 0.3726, 0.7338), (0.6044, 0.3726, 0.7359), (0.6003, 0.3786, 0.7359), (0.5989, 0.3857, 0.7359), (0.6003, 0.3927, 0.7359), (0.6044, 0.3987, 0.7359), (0.6103, 0.4027, 0.7359), (0.6174, 0.4041, 0.7359), (0.6245, 0.4027, 0.7359), (0.6305, 0.3987, 0.7359), (0.6345, 0.3927, 0.7359), (0.6359, 0.3857, 0.7359), (0.6345, 0.3786, 0.7359), (0.6305, 0.3726, 0.7359), (0.6245, 0.3686, 0.7359), (0.6174, 0.3672, 0.7359), (0.6103, 0.3686, 0.7359), (0.6088, 0.3648, 0.7359), (0.6174, 0.3631, 0.7359), (0.626, 0.3648, 0.7359), (0.6334, 0.3697, 0.7359), (0.6382, 0.377, 0.7359), (0.64, 0.3857, 0.7359), (0.6382, 0.3943, 0.7359), (0.6334, 0.4016, 0.7359), (0.626, 0.4065, 0.7359), (0.6174, 0.4082, 0.7359), (0.6088, 0.4065, 0.7359), (0.6015, 0.4016, 0.7359), (0.5966, 0.3943, 0.7359), (0.5949, 0.3857, 0.7359), (0.5966, 0.377, 0.7359), (0.6015, 0.3697, 0.7359), (0.6015, 0.3697, 0.7429), (0.5966, 0.377, 0.7429), (0.5949, 0.3857, 0.7429), (0.5966, 0.3943, 0.7429), (0.6015, 0.4016, 0.7429), (0.6088, 0.4065, 0.7429), (0.6174, 0.4082, 0.7429), (0.626, 0.4065, 0.7429), (0.6334, 0.4016, 0.7429), (0.6382, 0.3943, 0.7429), (0.64, 0.3857, 0.7429), (0.6382, 0.377, 0.7429), (0.6334, 0.3697, 0.7429), (0.626, 0.3648, 0.7429), (0.6174, 0.3631, 0.7429), (0.6088, 0.3648, 0.7429), (0.6104, 0.3686, 0.7429), (0.6174, 0.3672, 0.7429), (0.6245, 0.3686, 0.7429), (0.6304, 0.3726, 0.7429), (0.6344, 0.3786, 0.7429), (0.6358, 0.3857, 0.7429), (0.6344, 0.3927, 0.7429), (0.6304, 0.3987, 0.7429), (0.6245, 0.4027, 0.7429), (0.6174, 0.4041, 0.7429), (0.6104, 0.4027, 0.7429), (0.6044, 0.3987, 0.7429), (0.6004, 0.3927, 0.7429), (0.599, 0.3857, 0.7429), (0.6004, 0.3786, 0.7429), (0.6044, 0.3726, 0.7429), (0.6044, 0.3726, 0.7462), (0.6004, 0.3786, 0.7462), (0.599, 0.3857, 0.7462), (0.6004, 0.3927, 0.7462), (0.6044, 0.3987, 0.7462), (0.6104, 0.4027, 0.7462), (0.6174, 0.4041, 0.7462), (0.6245, 0.4027, 0.7462), (0.6304, 0.3987, 0.7462), (0.6344, 0.3927, 0.7462), (0.6358, 0.3857, 0.7462), (0.6344, 0.3786, 0.7462), (0.6304, 0.3726, 0.7462), (0.6245, 0.3686, 0.7462), (0.6174, 0.3672, 0.7462), (0.6104, 0.3686, 0.7462), (0.6174, 0.3857, 0.7473), (0.6107, 0.3694, 0.7473), (0.6174, 0.3681, 0.7473), (0.6241, 0.3694, 0.7473), (0.6298, 0.3732, 0.7473), (0.6336, 0.3789, 0.7473), (0.635, 0.3857, 0.7473), (0.6336, 0.3924, 0.7473), (0.6298, 0.3981, 0.7473), (0.6241, 0.4019, 0.7473), (0.6174, 0.4032, 0.7473), (0.6107, 0.4019, 0.7473), (0.605, 0.3981, 0.7473), (0.6012, 0.3924, 0.7473), (0.5998, 0.3857, 0.7473), (0.6012, 0.3789, 0.7473), (0.605, 0.3732, 0.7473), (0.5966, 0.377, 0.701), (0.6015, 0.3697, 0.701), (0.5949, 0.3857, 0.701), (0.5966, 0.3943, 0.701), (0.6015, 0.4016, 0.701), (0.6088, 0.4065, 0.701), (0.6174, 0.4082, 0.701), (0.626, 0.4065, 0.701), (0.6334, 0.4016, 0.701), (0.6382, 0.3943, 0.701), (0.64, 0.3857, 0.701), (0.6382, 0.377, 0.701), (0.6334, 0.3697, 0.701), (0.626, 0.3648, 0.701), (0.6174, 0.3631, 0.701), (0.6088, 0.3648, 0.701), (0.5966, 0.377, 0.6556), (0.6015, 0.3697, 0.6556), (0.5949, 0.3857, 0.6556), (0.5966, 0.3943, 0.6556), (0.6015, 0.4016, 0.6556), (0.6088, 0.4065, 0.6556), (0.6174, 0.4082, 0.6556), (0.626, 0.4065, 0.6556), (0.6334, 0.4016, 0.6556), (0.6382, 0.3943, 0.6556), (0.64, 0.3857, 0.6556), (0.6382, 0.377, 0.6556), (0.6334, 0.3697, 0.6556), (0.626, 0.3648, 0.6556), (0.6174, 0.3631, 0.6556), (0.6088, 0.3648, 0.6556), (0.4127, 0.08718, 0.6556), (0.404, 0.0889, 0.6556), (0.3954, 0.08718, 0.6556), (0.3881, 0.08229, 0.6556), (0.3832, 0.07497, 0.6556), (0.3815, 0.06634, 0.6556), (0.3832, 0.05771, 0.6556), (0.3881, 0.0504, 0.6556), (0.3954, 0.04551, 0.6556), (0.404, 0.04379, 0.6556), (0.4127, 0.04551, 0.6556), (0.42, 0.0504, 0.6556), (0.4249, 0.05771, 0.6556), (0.4266, 0.06634, 0.6556), (0.42, 0.08229, 0.6556), (0.4249, 0.07497, 0.6556), (0.4127, 0.08718, 0.701), (0.404, 0.0889, 0.701), (0.3954, 0.08718, 0.701), (0.3881, 0.08229, 0.701), (0.3832, 0.07497, 0.701), (0.3815, 0.06634, 0.701), (0.3832, 0.05771, 0.701), (0.3881, 0.0504, 0.701), (0.3954, 0.04551, 0.701), (0.404, 0.04379, 0.701), (0.4127, 0.04551, 0.701), (0.42, 0.0504, 0.701), (0.4249, 0.05771, 0.701), (0.4266, 0.06634, 0.701), (0.42, 0.08229, 0.701), (0.4249, 0.07497, 0.701), (0.4165, 0.07877, 0.7473), (0.4203, 0.07307, 0.7473), (0.4216, 0.06634, 0.7473), (0.4203, 0.05962, 0.7473), (0.4165, 0.05392, 0.7473), (0.4108, 0.05011, 0.7473), (0.404, 0.04877, 0.7473), (0.3973, 0.05011, 0.7473), (0.3916, 0.05392, 0.7473), (0.3878, 0.05962, 0.7473), (0.3865, 0.06634, 0.7473), (0.3878, 0.07307, 0.7473), (0.3916, 0.07877, 0.7473), (0.3973, 0.08258, 0.7473), (0.404, 0.08392, 0.7473), (0.4108, 0.08258, 0.7473), (0.404, 0.06634, 0.7473), (0.4111, 0.08338, 0.7462), (0.404, 0.08478, 0.7462), (0.397, 0.08338, 0.7462), (0.391, 0.07938, 0.7462), (0.387, 0.0734, 0.7462), (0.3856, 0.06634, 0.7462), (0.387, 0.05929, 0.7462), (0.391, 0.05331, 0.7462), (0.397, 0.04931, 0.7462), (0.404, 0.04791, 0.7462), (0.4111, 0.04931, 0.7462), (0.4171, 0.05331, 0.7462), (0.4211, 0.05929, 0.7462), (0.4225, 0.06634, 0.7462), (0.4211, 0.0734, 0.7462), (0.4171, 0.07938, 0.7462), (0.4171, 0.07938, 0.7429), (0.4211, 0.0734, 0.7429), (0.4225, 0.06634, 0.7429), (0.4211, 0.05929, 0.7429), (0.4171, 0.05331, 0.7429), (0.4111, 0.04931, 0.7429), (0.404, 0.04791, 0.7429), (0.397, 0.04931, 0.7429), (0.391, 0.05331, 0.7429), (0.387, 0.05929, 0.7429), (0.3856, 0.06634, 0.7429), (0.387, 0.0734, 0.7429), (0.391, 0.07938, 0.7429), (0.397, 0.08338, 0.7429), (0.404, 0.08478, 0.7429), (0.4111, 0.08338, 0.7429), (0.4127, 0.08717, 0.7429), (0.404, 0.08889, 0.7429), (0.3954, 0.08717, 0.7429), (0.3881, 0.08229, 0.7429), (0.3832, 0.07497, 0.7429), (0.3815, 0.06634, 0.7429), (0.3832, 0.05772, 0.7429), (0.3881, 0.0504, 0.7429), (0.3954, 0.04551, 0.7429), (0.404, 0.0438, 0.7429), (0.4127, 0.04551, 0.7429), (0.42, 0.0504, 0.7429), (0.4249, 0.05772, 0.7429), (0.4266, 0.06634, 0.7429), (0.4249, 0.07497, 0.7429), (0.42, 0.08229, 0.7429), (0.42, 0.08229, 0.7359), (0.4249, 0.07497, 0.7359), (0.4266, 0.06634, 0.7359), (0.4249, 0.05772, 0.7359), (0.42, 0.0504, 0.7359), (0.4127, 0.04551, 0.7359), (0.404, 0.0438, 0.7359), (0.3954, 0.04551, 0.7359), (0.3881, 0.0504, 0.7359), (0.3832, 0.05772, 0.7359), (0.3815, 0.06634, 0.7359), (0.3832, 0.07497, 0.7359), (0.3881, 0.08229, 0.7359), (0.3954, 0.08717, 0.7359), (0.404, 0.08889, 0.7359), (0.4127, 0.08717, 0.7359), (0.4111, 0.0834, 0.7359), (0.404, 0.08481, 0.7359), (0.397, 0.0834, 0.7359), (0.391, 0.0794, 0.7359), (0.387, 0.07341, 0.7359), (0.3856, 0.06634, 0.7359), (0.387, 0.05928, 0.7359), (0.391, 0.05329, 0.7359), (0.397, 0.04928, 0.7359), (0.404, 0.04788, 0.7359), (0.4111, 0.04928, 0.7359), (0.4171, 0.05329, 0.7359), (0.4211, 0.05928, 0.7359), (0.4225, 0.06634, 0.7359), (0.4211, 0.07341, 0.7359), (0.4171, 0.0794, 0.7359), (0.4171, 0.0794, 0.7338), (0.4211, 0.07341, 0.7338), (0.4225, 0.06634, 0.7338), (0.4211, 0.05928, 0.7338), (0.4171, 0.05329, 0.7338), (0.4111, 0.04928, 0.7338), (0.404, 0.04788, 0.7338), (0.397, 0.04928, 0.7338), (0.391, 0.05329, 0.7338), (0.387, 0.05928, 0.7338), (0.3856, 0.06634, 0.7338), (0.387, 0.07341, 0.7338), (0.391, 0.0794, 0.7338), (0.397, 0.0834, 0.7338), (0.404, 0.08481, 0.7338), (0.4111, 0.0834, 0.7338), (0.404, 0.06634, 0.577), (0.42, 0.08229, 0.577), (0.4249, 0.07497, 0.577), (0.4266, 0.06634, 0.577), (0.4249, 0.05771, 0.577), (0.42, 0.0504, 0.577), (0.4127, 0.04551, 0.577), (0.404, 0.04379, 0.577), (0.3954, 0.04551, 0.577), (0.3881, 0.0504, 0.577), (0.3832, 0.05771, 0.577), (0.3815, 0.06634, 0.577), (0.3832, 0.07497, 0.577), (0.3881, 0.08229, 0.577), (0.3954, 0.08718, 0.577), (0.404, 0.0889, 0.577), (0.4127, 0.08718, 0.577), (0.4127, 0.08718, 0.7338), (0.404, 0.0889, 0.7338), (0.3954, 0.08718, 0.7338), (0.3881, 0.08229, 0.7338), (0.3832, 0.07497, 0.7338), (0.3815, 0.06634, 0.7338), (0.3832, 0.05771, 0.7338), (0.3881, 0.0504, 0.7338), (0.3954, 0.04551, 0.7338), (0.404, 0.04379, 0.7338), (0.4127, 0.04551, 0.7338), (0.42, 0.0504, 0.7338), (0.4249, 0.05771, 0.7338), (0.4266, 0.06634, 0.7338), (0.4249, 0.07497, 0.7338), (0.42, 0.08229, 0.7338), (0.42, -0.08229, 0.7338), (0.4249, -0.07497, 0.7338), (0.4266, -0.06634, 0.7338), (0.4249, -0.05771, 0.7338), (0.42, -0.0504, 0.7338), (0.4127, -0.04551, 0.7338), (0.404, -0.04379, 0.7338), (0.3954, -0.04551, 0.7338), (0.3881, -0.0504, 0.7338), (0.3832, -0.05771, 0.7338), (0.3815, -0.06634, 0.7338), (0.3832, -0.07497, 0.7338), (0.3881, -0.08229, 0.7338), (0.3954, -0.08718, 0.7338), (0.404, -0.0889, 0.7338), (0.4127, -0.08718, 0.7338), (0.4127, -0.08718, 0.577), (0.404, -0.0889, 0.577), (0.3954, -0.08718, 0.577), (0.3881, -0.08229, 0.577), (0.3832, -0.07497, 0.577), (0.3815, -0.06634, 0.577), (0.3832, -0.05771, 0.577), (0.3881, -0.0504, 0.577), (0.3954, -0.04551, 0.577), (0.404, -0.04379, 0.577), (0.4127, -0.04551, 0.577), (0.42, -0.0504, 0.577), (0.4249, -0.05771, 0.577), (0.4266, -0.06634, 0.577), (0.4249, -0.07497, 0.577), (0.42, -0.08229, 0.577), (0.404, -0.06634, 0.577), (0.4111, -0.0834, 0.7338), (0.404, -0.08481, 0.7338), (0.397, -0.0834, 0.7338), (0.391, -0.0794, 0.7338), (0.387, -0.07341, 0.7338), (0.3856, -0.06634, 0.7338), (0.387, -0.05928, 0.7338), (0.391, -0.05329, 0.7338), (0.397, -0.04928, 0.7338), (0.404, -0.04788, 0.7338), (0.4111, -0.04928, 0.7338), (0.4171, -0.05329, 0.7338), (0.4211, -0.05928, 0.7338), (0.4225, -0.06634, 0.7338), (0.4211, -0.07341, 0.7338), (0.4171, -0.0794, 0.7338), (0.4171, -0.0794, 0.7359), (0.4211, -0.07341, 0.7359), (0.4225, -0.06634, 0.7359), (0.4211, -0.05928, 0.7359), (0.4171, -0.05329, 0.7359), (0.4111, -0.04928, 0.7359), (0.404, -0.04788, 0.7359), (0.397, -0.04928, 0.7359), (0.391, -0.05329, 0.7359), (0.387, -0.05928, 0.7359), (0.3856, -0.06634, 0.7359), (0.387, -0.07341, 0.7359), (0.391, -0.0794, 0.7359), (0.397, -0.0834, 0.7359), (0.404, -0.08481, 0.7359), (0.4111, -0.0834, 0.7359), (0.4127, -0.08717, 0.7359), (0.404, -0.08889, 0.7359), (0.3954, -0.08717, 0.7359), (0.3881, -0.08229, 0.7359), (0.3832, -0.07497, 0.7359), (0.3815, -0.06634, 0.7359), (0.3832, -0.05772, 0.7359), (0.3881, -0.0504, 0.7359), (0.3954, -0.04551, 0.7359), (0.404, -0.0438, 0.7359), (0.4127, -0.04551, 0.7359), (0.42, -0.0504, 0.7359), (0.4249, -0.05772, 0.7359), (0.4266, -0.06634, 0.7359), (0.4249, -0.07497, 0.7359), (0.42, -0.08229, 0.7359), (0.42, -0.08229, 0.7429), (0.4249, -0.07497, 0.7429), (0.4266, -0.06634, 0.7429), (0.4249, -0.05772, 0.7429), (0.42, -0.0504, 0.7429), (0.4127, -0.04551, 0.7429), (0.404, -0.0438, 0.7429), (0.3954, -0.04551, 0.7429), (0.3881, -0.0504, 0.7429), (0.3832, -0.05772, 0.7429), (0.3815, -0.06634, 0.7429), (0.3832, -0.07497, 0.7429), (0.3881, -0.08229, 0.7429), (0.3954, -0.08717, 0.7429), (0.404, -0.08889, 0.7429), (0.4127, -0.08717, 0.7429), (0.4111, -0.08338, 0.7429), (0.404, -0.08478, 0.7429), (0.397, -0.08338, 0.7429), (0.391, -0.07938, 0.7429), (0.387, -0.0734, 0.7429), (0.3856, -0.06634, 0.7429), (0.387, -0.05929, 0.7429), (0.391, -0.05331, 0.7429), (0.397, -0.04931, 0.7429), (0.404, -0.04791, 0.7429), (0.4111, -0.04931, 0.7429), (0.4171, -0.05331, 0.7429), (0.4211, -0.05929, 0.7429), (0.4225, -0.06634, 0.7429), (0.4211, -0.0734, 0.7429), (0.4171, -0.07938, 0.7429), (0.4171, -0.07938, 0.7462), (0.4211, -0.0734, 0.7462), (0.4225, -0.06634, 0.7462), (0.4211, -0.05929, 0.7462), (0.4171, -0.05331, 0.7462), (0.4111, -0.04931, 0.7462), (0.404, -0.04791, 0.7462), (0.397, -0.04931, 0.7462), (0.391, -0.05331, 0.7462), (0.387, -0.05929, 0.7462), (0.3856, -0.06634, 0.7462), (0.387, -0.0734, 0.7462), (0.391, -0.07938, 0.7462), (0.397, -0.08338, 0.7462), (0.404, -0.08478, 0.7462), (0.4111, -0.08338, 0.7462), (0.404, -0.06634, 0.7473), (0.4108, -0.08258, 0.7473), (0.404, -0.08392, 0.7473), (0.3973, -0.08258, 0.7473), (0.3916, -0.07877, 0.7473), (0.3878, -0.07307, 0.7473), (0.3865, -0.06634, 0.7473), (0.3878, -0.05962, 0.7473), (0.3916, -0.05392, 0.7473), (0.3973, -0.05011, 0.7473), (0.404, -0.04877, 0.7473), (0.4108, -0.05011, 0.7473), (0.4165, -0.05392, 0.7473), (0.4203, -0.05962, 0.7473), (0.4216, -0.06634, 0.7473), (0.4203, -0.07307, 0.7473), (0.4165, -0.07877, 0.7473), (0.4249, -0.07497, 0.701), (0.42, -0.08229, 0.701), (0.4266, -0.06634, 0.701), (0.4249, -0.05771, 0.701), (0.42, -0.0504, 0.701), (0.4127, -0.04551, 0.701), (0.404, -0.04379, 0.701), (0.3954, -0.04551, 0.701), (0.3881, -0.0504, 0.701), (0.3832, -0.05771, 0.701), (0.3815, -0.06634, 0.701), (0.3832, -0.07497, 0.701), (0.3881, -0.08229, 0.701), (0.3954, -0.08718, 0.701), (0.404, -0.0889, 0.701), (0.4127, -0.08718, 0.701), (0.4249, -0.07497, 0.6556), (0.42, -0.08229, 0.6556), (0.4266, -0.06634, 0.6556), (0.4249, -0.05771, 0.6556), (0.42, -0.0504, 0.6556), (0.4127, -0.04551, 0.6556), (0.404, -0.04379, 0.6556), (0.3954, -0.04551, 0.6556), (0.3881, -0.0504, 0.6556), (0.3832, -0.05771, 0.6556), (0.3815, -0.06634, 0.6556), (0.3832, -0.07497, 0.6556), (0.3881, -0.08229, 0.6556), (0.3954, -0.08718, 0.6556), (0.404, -0.0889, 0.6556), (0.4127, -0.08718, 0.6556), (0.6088, -0.3648, 0.6556), (0.6174, -0.3631, 0.6556), (0.626, -0.3648, 0.6556), (0.6334, -0.3697, 0.6556), (0.6382, -0.377, 0.6556), (0.64, -0.3857, 0.6556), (0.6382, -0.3943, 0.6556), (0.6334, -0.4016, 0.6556), (0.626, -0.4065, 0.6556), (0.6174, -0.4082, 0.6556), (0.6088, -0.4065, 0.6556), (0.6015, -0.4016, 0.6556), (0.5966, -0.3943, 0.6556), (0.5949, -0.3857, 0.6556), (0.6015, -0.3697, 0.6556), (0.5966, -0.377, 0.6556), (0.6088, -0.3648, 0.701), (0.6174, -0.3631, 0.701), (0.626, -0.3648, 0.701), (0.6334, -0.3697, 0.701), (0.6382, -0.377, 0.701), (0.64, -0.3857, 0.701), (0.6382, -0.3943, 0.701), (0.6334, -0.4016, 0.701), (0.626, -0.4065, 0.701), (0.6174, -0.4082, 0.701), (0.6088, -0.4065, 0.701), (0.6015, -0.4016, 0.701), (0.5966, -0.3943, 0.701), (0.5949, -0.3857, 0.701), (0.6015, -0.3697, 0.701), (0.5966, -0.377, 0.701), (0.605, -0.3732, 0.7473), (0.6012, -0.3789, 0.7473), (0.5998, -0.3857, 0.7473), (0.6012, -0.3924, 0.7473), (0.605, -0.3981, 0.7473), (0.6107, -0.4019, 0.7473), (0.6174, -0.4032, 0.7473), (0.6241, -0.4019, 0.7473), (0.6298, -0.3981, 0.7473), (0.6336, -0.3924, 0.7473), (0.635, -0.3857, 0.7473), (0.6336, -0.3789, 0.7473), (0.6298, -0.3732, 0.7473), (0.6241, -0.3694, 0.7473), (0.6174, -0.3681, 0.7473), (0.6107, -0.3694, 0.7473), (0.6174, -0.3857, 0.7473), (0.6104, -0.3686, 0.7462), (0.6174, -0.3672, 0.7462), (0.6245, -0.3686, 0.7462), (0.6304, -0.3726, 0.7462), (0.6344, -0.3786, 0.7462), (0.6358, -0.3857, 0.7462), (0.6344, -0.3927, 0.7462), (0.6304, -0.3987, 0.7462), (0.6245, -0.4027, 0.7462), (0.6174, -0.4041, 0.7462), (0.6104, -0.4027, 0.7462), (0.6044, -0.3987, 0.7462), (0.6004, -0.3927, 0.7462), (0.599, -0.3857, 0.7462), (0.6004, -0.3786, 0.7462), (0.6044, -0.3726, 0.7462), (0.6044, -0.3726, 0.7429), (0.6004, -0.3786, 0.7429), (0.599, -0.3857, 0.7429), (0.6004, -0.3927, 0.7429), (0.6044, -0.3987, 0.7429), (0.6104, -0.4027, 0.7429), (0.6174, -0.4041, 0.7429), (0.6245, -0.4027, 0.7429), (0.6304, -0.3987, 0.7429), (0.6344, -0.3927, 0.7429), (0.6358, -0.3857, 0.7429), (0.6344, -0.3786, 0.7429), (0.6304, -0.3726, 0.7429), (0.6245, -0.3686, 0.7429), (0.6174, -0.3672, 0.7429), (0.6104, -0.3686, 0.7429), (0.6088, -0.3648, 0.7429), (0.6174, -0.3631, 0.7429), (0.626, -0.3648, 0.7429), (0.6334, -0.3697, 0.7429), (0.6382, -0.377, 0.7429), (0.64, -0.3857, 0.7429), (0.6382, -0.3943, 0.7429), (0.6334, -0.4016, 0.7429), (0.626, -0.4065, 0.7429), (0.6174, -0.4082, 0.7429), (0.6088, -0.4065, 0.7429), (0.6015, -0.4016, 0.7429), (0.5966, -0.3943, 0.7429), (0.5949, -0.3857, 0.7429), (0.5966, -0.377, 0.7429), (0.6015, -0.3697, 0.7429), (0.6015, -0.3697, 0.7359), (0.5966, -0.377, 0.7359), (0.5949, -0.3857, 0.7359), (0.5966, -0.3943, 0.7359), (0.6015, -0.4016, 0.7359), (0.6088, -0.4065, 0.7359), (0.6174, -0.4082, 0.7359), (0.626, -0.4065, 0.7359), (0.6334, -0.4016, 0.7359), (0.6382, -0.3943, 0.7359), (0.64, -0.3857, 0.7359), (0.6382, -0.377, 0.7359), (0.6334, -0.3697, 0.7359), (0.626, -0.3648, 0.7359), (0.6174, -0.3631, 0.7359), (0.6088, -0.3648, 0.7359), (0.6103, -0.3686, 0.7359), (0.6174, -0.3672, 0.7359), (0.6245, -0.3686, 0.7359), (0.6305, -0.3726, 0.7359), (0.6345, -0.3786, 0.7359), (0.6359, -0.3857, 0.7359), (0.6345, -0.3927, 0.7359), (0.6305, -0.3987, 0.7359), (0.6245, -0.4027, 0.7359), (0.6174, -0.4041, 0.7359), (0.6103, -0.4027, 0.7359), (0.6044, -0.3987, 0.7359), (0.6003, -0.3927, 0.7359), (0.5989, -0.3857, 0.7359), (0.6003, -0.3786, 0.7359), (0.6044, -0.3726, 0.7359), (0.6044, -0.3726, 0.7338), (0.6003, -0.3786, 0.7338), (0.5989, -0.3857, 0.7338), (0.6003, -0.3927, 0.7338), (0.6044, -0.3987, 0.7338), (0.6103, -0.4027, 0.7338), (0.6174, -0.4041, 0.7338), (0.6245, -0.4027, 0.7338), (0.6305, -0.3987, 0.7338), (0.6345, -0.3927, 0.7338), (0.6359, -0.3857, 0.7338), (0.6345, -0.3786, 0.7338), (0.6305, -0.3726, 0.7338), (0.6245, -0.3686, 0.7338), (0.6174, -0.3672, 0.7338), (0.6103, -0.3686, 0.7338), (0.6174, -0.3857, 0.0), (0.6104, -0.3688, 0.0), (0.6174, -0.3674, 0.0), (0.6244, -0.3688, 0.0), (0.6303, -0.3727, 0.0), (0.6343, -0.3787, 0.0), (0.6357, -0.3857, 0.0), (0.6343, -0.3927, 0.0), (0.6303, -0.3986, 0.0), (0.6244, -0.4026, 0.0), (0.6174, -0.404, 0.0), (0.6104, -0.4026, 0.0), (0.6045, -0.3986, 0.0), (0.6005, -0.3927, 0.0), (0.5991, -0.3857, 0.0), (0.6005, -0.3787, 0.0), (0.6045, -0.3727, 0.0), (0.6045, -0.3727, 0.00364), (0.6005, -0.3787, 0.00364), (0.5991, -0.3857, 0.00364), (0.6005, -0.3927, 0.00364), (0.6045, -0.3986, 0.00364), (0.6104, -0.4026, 0.00364), (0.6174, -0.404, 0.00364), (0.6244, -0.4026, 0.00364), (0.6303, -0.3986, 0.00364), (0.6343, -0.3927, 0.00364), (0.6357, -0.3857, 0.00364), (0.6343, -0.3787, 0.00364), (0.6303, -0.3727, 0.00364), (0.6244, -0.3688, 0.00364), (0.6174, -0.3674, 0.00364), (0.6104, -0.3688, 0.00364), (0.6088, -0.3648, 0.7338), (0.6174, -0.3631, 0.7338), (0.626, -0.3648, 0.7338), (0.6334, -0.3697, 0.7338), (0.6382, -0.377, 0.7338), (0.64, -0.3857, 0.7338), (0.6382, -0.3943, 0.7338), (0.6334, -0.4016, 0.7338), (0.626, -0.4065, 0.7338), (0.6174, -0.4082, 0.7338), (0.6088, -0.4065, 0.7338), (0.6015, -0.4016, 0.7338), (0.5966, -0.3943, 0.7338), (0.5949, -0.3857, 0.7338), (0.5966, -0.377, 0.7338), (0.6015, -0.3697, 0.7338), (0.6088, -0.3648, 0.00364), (0.6174, -0.3631, 0.00364), (0.626, -0.3648, 0.00364), (0.6334, -0.3697, 0.00364), (0.6382, -0.377, 0.00364), (0.64, -0.3857, 0.00364), (0.6382, -0.3943, 0.00364), (0.6334, -0.4016, 0.00364), (0.626, -0.4065, 0.00364), (0.6174, -0.4082, 0.00364), (0.6088, -0.4065, 0.00364), (0.6015, -0.4016, 0.00364), (0.5966, -0.3943, 0.00364), (0.5949, -0.3857, 0.00364), (0.5966, -0.377, 0.00364), (0.6015, -0.3697, 0.00364)], [], [(15, 0, 47, 32), (14, 15, 32, 33), (13, 14, 33, 34), (12, 13, 34, 35), (11, 12, 35, 36), (10, 11, 36, 37), (9, 10, 37, 38), (8, 9, 38, 39), (7, 8, 39, 40), (6, 7, 40, 41), (5, 6, 41, 42), (4, 5, 42, 43), (3, 4, 43, 44), (2, 3, 44, 45), (1, 2, 45, 46), (0, 1, 46, 47), (47, 46, 49, 48), (46, 45, 50, 49), (45, 44, 51, 50), (44, 43, 52, 51), (43, 42, 53, 52), (42, 41, 54, 53), (41, 40, 55, 54), (40, 39, 56, 55), (39, 38, 57, 56), (38, 37, 58, 57), (37, 36, 59, 58), (36, 35, 60, 59), (35, 34, 61, 60), (34, 33, 62, 61), (33, 32, 63, 62), (32, 47, 48, 63), (64, 48, 49), (64, 49, 50), (64, 50, 51), (64, 51, 52), (64, 52, 53), (64, 53, 54), (64, 54, 55), (64, 55, 56), (64, 56, 57), (64, 57, 58), (64, 58, 59), (64, 59, 60), (64, 60, 61), (64, 61, 62), (64, 62, 63), (64, 63, 48), (16, 31, 65, 80), (31, 30, 66, 65), (30, 29, 67, 66), (29, 28, 68, 67), (28, 27, 69, 68), (27, 26, 70, 69), (26, 25, 71, 70), (25, 24, 72, 71), (24, 23, 73, 72), (23, 22, 74, 73), (22, 21, 75, 74), (21, 20, 76, 75), (20, 19, 77, 76), (19, 18, 78, 77), (18, 17, 79, 78), (17, 16, 80, 79), (79, 80, 81, 82), (78, 79, 82, 83), (77, 78, 83, 84), (76, 77, 84, 85), (75, 76, 85, 86), (74, 75, 86, 87), (73, 74, 87, 88), (72, 73, 88, 89), (71, 72, 89, 90), (70, 71, 90, 91), (69, 70, 91, 92), (68, 69, 92, 93), (67, 68, 93, 94), (66, 67, 94, 95), (65, 66, 95, 96), (80, 65, 96, 81), (81, 96, 97, 112), (96, 95, 98, 97), (95, 94, 99, 98), (94, 93, 100, 99), (93, 92, 101, 100), (92, 91, 102, 101), (91, 90, 103, 102), (90, 89, 104, 103), (89, 88, 105, 104), (88, 87, 106, 105), (87, 86, 107, 106), (86, 85, 108, 107), (85, 84, 109, 108), (84, 83, 110, 109), (83, 82, 111, 110), (82, 81, 112, 111), (111, 112, 113, 114), (110, 111, 114, 115), (109, 110, 115, 116), (108, 109, 116, 117), (107, 108, 117, 118), (106, 107, 118, 119), (105, 106, 119, 120), (104, 105, 120, 121), (103, 104, 121, 122), (102, 103, 122, 123), (101, 102, 123, 124), (100, 101, 124, 125), (99, 100, 125, 126), (98, 99, 126, 127), (97, 98, 127, 128), (112, 97, 128, 113), (113, 128, 129, 144), (128, 127, 130, 129), (127, 126, 131, 130), (126, 125, 132, 131), (125, 124, 133, 132), (124, 123, 134, 133), (123, 122, 135, 134), (122, 121, 136, 135), (121, 120, 137, 136), (120, 119, 138, 137), (119, 118, 139, 138), (118, 117, 140, 139), (117, 116, 141, 140), (116, 115, 142, 141), (115, 114, 143, 142), (114, 113, 144, 143), (143, 144, 145, 146), (142, 143, 146, 147), (141, 142, 147, 148), (140, 141, 148, 149), (139, 140, 149, 150), (138, 139, 150, 151), (137, 138, 151, 152), (136, 137, 152, 153), (135, 136, 153, 154), (134, 135, 154, 155), (133, 134, 155, 156), (132, 133, 156, 157), (131, 132, 157, 158), (130, 131, 158, 159), (129, 130, 159, 160), (144, 129, 160, 145), (145, 160, 162, 177), (160, 159, 163, 162), (159, 158, 164, 163), (158, 157, 165, 164), (157, 156, 166, 165), (156, 155, 167, 166), (155, 154, 168, 167), (154, 153, 169, 168), (153, 152, 170, 169), (152, 151, 171, 170), (151, 150, 172, 171), (150, 149, 173, 172), (149, 148, 174, 173), (148, 147, 175, 174), (147, 146, 176, 175), (146, 145, 177, 176), (161, 176, 177), (161, 175, 176), (161, 174, 175), (161, 173, 174), (161, 172, 173), (161, 171, 172), (161, 170, 171), (161, 169, 170), (161, 168, 169), (161, 167, 168), (161, 166, 167), (161, 165, 166), (161, 164, 165), (161, 163, 164), (161, 162, 163), (161, 177, 162), (179, 16, 17, 178), (178, 17, 18, 180), (180, 18, 19, 181), (181, 19, 20, 182), (182, 20, 21, 183), (183, 21, 22, 184), (184, 22, 23, 185), (185, 23, 24, 186), (186, 24, 25, 187), (187, 25, 26, 188), (188, 26, 27, 189), (189, 27, 28, 190), (190, 28, 29, 191), (191, 29, 30, 192), (192, 30, 31, 193), (193, 31, 16, 179), (0, 195, 194, 1), (1, 194, 196, 2), (194, 178, 180, 196), (2, 196, 197, 3), (196, 180, 181, 197), (3, 197, 198, 4), (197, 181, 182, 198), (4, 198, 199, 5), (198, 182, 183, 199), (5, 199, 200, 6), (199, 183, 184, 200), (6, 200, 201, 7), (200, 184, 185, 201), (7, 201, 202, 8), (201, 185, 186, 202), (8, 202, 203, 9), (202, 186, 187, 203), (9, 203, 204, 10), (203, 187, 188, 204), (10, 204, 205, 11), (204, 188, 189, 205), (11, 205, 206, 12), (205, 189, 190, 206), (12, 206, 207, 13), (206, 190, 191, 207), (13, 207, 208, 14), (207, 191, 192, 208), (14, 208, 209, 15), (208, 192, 193, 209), (195, 0, 15, 209), (178, 194, 195, 179), (226, 240, 193, 179), (240, 224, 209, 193), (210, 226, 179, 195), (224, 210, 195, 209), (241, 225, 224, 240), (371, 210, 224, 356), (211, 227, 226, 210), (370, 211, 210, 371), (212, 228, 227, 211), (369, 212, 211, 370), (213, 229, 228, 212), (368, 213, 212, 369), (214, 230, 229, 213), (367, 214, 213, 368), (366, 215, 214, 367), (216, 232, 231, 215), (365, 216, 215, 366), (217, 233, 232, 216), (364, 217, 216, 365), (218, 234, 233, 217), (363, 218, 217, 364), (362, 219, 218, 363), (220, 236, 235, 219), (361, 220, 219, 362), (221, 237, 236, 220), (360, 221, 220, 361), (222, 238, 237, 221), (359, 222, 221, 360), (223, 239, 238, 222), (358, 223, 222, 359), (225, 241, 239, 223), (357, 225, 223, 358), (356, 224, 225, 357), (226, 372, 387, 240), (227, 373, 372, 226), (228, 374, 373, 227), (229, 375, 374, 228), (230, 376, 375, 229), (231, 377, 376, 230), (232, 378, 377, 231), (233, 379, 378, 232), (234, 380, 379, 233), (235, 381, 380, 234), (236, 382, 381, 235), (237, 383, 382, 236), (238, 384, 383, 237), (239, 385, 384, 238), (241, 386, 385, 239), (240, 387, 386, 241), (258, 242, 257), (258, 257, 256), (258, 256, 255), (258, 255, 254), (258, 254, 253), (258, 253, 252), (258, 252, 251), (258, 251, 250), (258, 250, 249), (258, 249, 248), (258, 248, 247), (258, 247, 246), (258, 246, 245), (258, 245, 244), (258, 244, 243), (258, 243, 242), (273, 274, 242, 243), (272, 273, 243, 244), (271, 272, 244, 245), (270, 271, 245, 246), (269, 270, 246, 247), (268, 269, 247, 248), (267, 268, 248, 249), (266, 267, 249, 250), (265, 266, 250, 251), (264, 265, 251, 252), (263, 264, 252, 253), (262, 263, 253, 254), (261, 262, 254, 255), (260, 261, 255, 256), (259, 260, 256, 257), (274, 259, 257, 242), (275, 290, 259, 274), (290, 289, 260, 259), (289, 288, 261, 260), (288, 287, 262, 261), (287, 286, 263, 262), (286, 285, 264, 263), (285, 284, 265, 264), (284, 283, 266, 265), (283, 282, 267, 266), (282, 281, 268, 267), (281, 280, 269, 268), (280, 279, 270, 269), (279, 278, 271, 270), (278, 277, 272, 271), (277, 276, 273, 272), (276, 275, 274, 273), (305, 306, 275, 276), (304, 305, 276, 277), (303, 304, 277, 278), (302, 303, 278, 279), (301, 302, 279, 280), (300, 301, 280, 281), (299, 300, 281, 282), (298, 299, 282, 283), (297, 298, 283, 284), (296, 297, 284, 285), (295, 296, 285, 286), (294, 295, 286, 287), (293, 294, 287, 288), (292, 293, 288, 289), (291, 292, 289, 290), (306, 291, 290, 275), (307, 322, 291, 306), (322, 321, 292, 291), (321, 320, 293, 292), (320, 319, 294, 293), (319, 318, 295, 294), (318, 317, 296, 295), (317, 316, 297, 296), (316, 315, 298, 297), (315, 314, 299, 298), (314, 313, 300, 299), (313, 312, 301, 300), (312, 311, 302, 301), (311, 310, 303, 302), (310, 309, 304, 303), (309, 308, 305, 304), (308, 307, 306, 305), (337, 338, 307, 308), (336, 337, 308, 309), (335, 336, 309, 310), (334, 335, 310, 311), (333, 334, 311, 312), (332, 333, 312, 313), (331, 332, 313, 314), (330, 331, 314, 315), (329, 330, 315, 316), (328, 329, 316, 317), (327, 328, 317, 318), (326, 327, 318, 319), (325, 326, 319, 320), (324, 325, 320, 321), (323, 324, 321, 322), (338, 323, 322, 307), (339, 354, 323, 338), (354, 353, 324, 323), (353, 352, 325, 324), (352, 351, 326, 325), (351, 350, 327, 326), (350, 349, 328, 327), (349, 348, 329, 328), (348, 347, 330, 329), (347, 346, 331, 330), (346, 345, 332, 331), (345, 344, 333, 332), (344, 343, 334, 333), (343, 342, 335, 334), (342, 341, 336, 335), (341, 340, 337, 336), (340, 339, 338, 337), (386, 387, 339, 340), (385, 386, 340, 341), (384, 385, 341, 342), (383, 384, 342, 343), (382, 383, 343, 344), (381, 382, 344, 345), (380, 381, 345, 346), (379, 380, 346, 347), (378, 379, 347, 348), (377, 378, 348, 349), (376, 377, 349, 350), (375, 376, 350, 351), (374, 375, 351, 352), (373, 374, 352, 353), (372, 373, 353, 354), (387, 372, 354, 339), (371, 356, 355), (370, 371, 355), (369, 370, 355), (368, 369, 355), (367, 368, 355), (366, 367, 355), (365, 366, 355), (364, 365, 355), (363, 364, 355), (362, 363, 355), (361, 362, 355), (360, 361, 355), (359, 360, 355), (358, 359, 355), (357, 358, 355), (356, 357, 355), (557, 218, 219, 556), (541, 234, 218, 557), (556, 219, 235, 540), (540, 235, 234, 541), (419, 420, 418), (418, 420, 417), (417, 420, 416), (416, 420, 415), (415, 420, 414), (414, 420, 413), (413, 420, 412), (412, 420, 411), (411, 420, 410), (410, 420, 409), (409, 420, 408), (408, 420, 407), (407, 420, 406), (406, 420, 405), (405, 420, 404), (404, 420, 419), (388, 436, 421, 403), (403, 421, 422, 402), (402, 422, 423, 401), (401, 423, 424, 400), (400, 424, 425, 399), (399, 425, 426, 398), (398, 426, 427, 397), (397, 427, 428, 396), (396, 428, 429, 395), (395, 429, 430, 394), (394, 430, 431, 393), (393, 431, 432, 392), (392, 432, 433, 391), (391, 433, 434, 390), (390, 434, 435, 389), (389, 435, 436, 388), (435, 438, 437, 436), (434, 439, 438, 435), (433, 440, 439, 434), (432, 441, 440, 433), (431, 442, 441, 432), (430, 443, 442, 431), (429, 444, 443, 430), (428, 445, 444, 429), (427, 446, 445, 428), (426, 447, 446, 427), (425, 448, 447, 426), (424, 449, 448, 425), (423, 450, 449, 424), (422, 451, 450, 423), (421, 452, 451, 422), (436, 437, 452, 421), (437, 468, 453, 452), (452, 453, 454, 451), (451, 454, 455, 450), (450, 455, 456, 449), (449, 456, 457, 448), (448, 457, 458, 447), (447, 458, 459, 446), (446, 459, 460, 445), (445, 460, 461, 444), (444, 461, 462, 443), (443, 462, 463, 442), (442, 463, 464, 441), (441, 464, 465, 440), (440, 465, 466, 439), (439, 466, 467, 438), (438, 467, 468, 437), (467, 470, 469, 468), (466, 471, 470, 467), (465, 472, 471, 466), (464, 473, 472, 465), (463, 474, 473, 464), (462, 475, 474, 463), (461, 476, 475, 462), (460, 477, 476, 461), (459, 478, 477, 460), (458, 479, 478, 459), (457, 480, 479, 458), (456, 481, 480, 457), (455, 482, 481, 456), (454, 483, 482, 455), (453, 484, 483, 454), (468, 469, 484, 453), (469, 500, 485, 484), (484, 485, 486, 483), (483, 486, 487, 482), (482, 487, 488, 481), (481, 488, 489, 480), (480, 489, 490, 479), (479, 490, 491, 478), (478, 491, 492, 477), (477, 492, 493, 476), (476, 493, 494, 475), (475, 494, 495, 474), (474, 495, 496, 473), (473, 496, 497, 472), (472, 497, 498, 471), (471, 498, 499, 470), (470, 499, 500, 469), (499, 502, 501, 500), (498, 503, 502, 499), (497, 504, 503, 498), (496, 505, 504, 497), (495, 506, 505, 496), (494, 507, 506, 495), (493, 508, 507, 494), (492, 509, 508, 493), (491, 510, 509, 492), (490, 511, 510, 491), (489, 512, 511, 490), (488, 513, 512, 489), (487, 514, 513, 488), (486, 515, 514, 487), (485, 516, 515, 486), (500, 501, 516, 485), (501, 533, 518, 516), (516, 518, 519, 515), (515, 519, 520, 514), (514, 520, 521, 513), (513, 521, 522, 512), (512, 522, 523, 511), (511, 523, 524, 510), (510, 524, 525, 509), (509, 525, 526, 508), (508, 526, 527, 507), (507, 527, 528, 506), (506, 528, 529, 505), (505, 529, 530, 504), (504, 530, 531, 503), (503, 531, 532, 502), (502, 532, 533, 501), (517, 533, 532), (517, 532, 531), (517, 531, 530), (517, 530, 529), (517, 529, 528), (517, 528, 527), (517, 527, 526), (517, 526, 525), (517, 525, 524), (517, 524, 523), (517, 523, 522), (517, 522, 521), (517, 521, 520), (517, 520, 519), (517, 519, 518), (517, 518, 533), (535, 534, 389, 388), (534, 536, 390, 389), (536, 537, 391, 390), (537, 538, 392, 391), (538, 539, 393, 392), (539, 540, 394, 393), (540, 541, 395, 394), (541, 542, 396, 395), (542, 543, 397, 396), (543, 544, 398, 397), (544, 545, 399, 398), (545, 546, 400, 399), (546, 547, 401, 400), (547, 548, 402, 401), (548, 549, 403, 402), (549, 535, 388, 403), (419, 418, 550, 551), (418, 417, 552, 550), (550, 552, 536, 534), (417, 416, 553, 552), (552, 553, 537, 536), (416, 415, 554, 553), (553, 554, 538, 537), (415, 414, 555, 554), (554, 555, 539, 538), (414, 413, 556, 555), (555, 556, 540, 539), (413, 412, 557, 556), (412, 411, 558, 557), (557, 558, 542, 541), (411, 410, 559, 558), (558, 559, 543, 542), (410, 409, 560, 559), (559, 560, 544, 543), (409, 408, 561, 560), (408, 407, 562, 561), (561, 562, 546, 545), (407, 406, 563, 562), (562, 563, 547, 546), (406, 405, 564, 563), (563, 564, 548, 547), (405, 404, 565, 564), (564, 565, 549, 548), (404, 419, 551, 565), (534, 535, 551, 550), (551, 566, 580, 565), (565, 580, 596, 549), (535, 582, 566, 551), (549, 596, 582, 535), (597, 596, 580, 581), (760, 775, 580, 566), (567, 566, 582, 583), (761, 760, 566, 567), (568, 567, 583, 584), (762, 761, 567, 568), (569, 568, 584, 585), (763, 762, 568, 569), (570, 569, 585, 586), (764, 763, 569, 570), (571, 570, 586, 587), (765, 764, 570, 571), (572, 571, 587, 588), (766, 765, 571, 572), (573, 572, 588, 589), (767, 766, 572, 573), (574, 573, 589, 590), (768, 767, 573, 574), (575, 574, 590, 591), (769, 768, 574, 575), (576, 575, 591, 592), (770, 769, 575, 576), (577, 576, 592, 593), (771, 770, 576, 577), (578, 577, 593, 594), (772, 771, 577, 578), (579, 578, 594, 595), (773, 772, 578, 579), (581, 579, 595, 597), (774, 773, 579, 581), (775, 774, 581, 580), (582, 596, 759, 744), (583, 582, 744, 745), (584, 583, 745, 746), (585, 584, 746, 747), (586, 585, 747, 748), (587, 586, 748, 749), (588, 587, 749, 750), (589, 588, 750, 751), (590, 589, 751, 752), (591, 590, 752, 753), (592, 591, 753, 754), (593, 592, 754, 755), (594, 593, 755, 756), (595, 594, 756, 757), (597, 595, 757, 758), (596, 597, 758, 759), (614, 613, 598), (614, 612, 613), (614, 611, 612), (614, 610, 611), (614, 609, 610), (614, 608, 609), (614, 607, 608), (614, 606, 607), (614, 605, 606), (614, 604, 605), (614, 603, 604), (614, 602, 603), (614, 601, 602), (614, 600, 601), (614, 599, 600), (614, 598, 599), (629, 599, 598, 630), (628, 600, 599, 629), (627, 601, 600, 628), (626, 602, 601, 627), (625, 603, 602, 626), (624, 604, 603, 625), (623, 605, 604, 624), (622, 606, 605, 623), (621, 607, 606, 622), (620, 608, 607, 621), (619, 609, 608, 620), (618, 610, 609, 619), (617, 611, 610, 618), (616, 612, 611, 617), (615, 613, 612, 616), (630, 598, 613, 615), (631, 630, 615, 646), (646, 615, 616, 645), (645, 616, 617, 644), (644, 617, 618, 643), (643, 618, 619, 642), (642, 619, 620, 641), (641, 620, 621, 640), (640, 621, 622, 639), (639, 622, 623, 638), (638, 623, 624, 637), (637, 624, 625, 636), (636, 625, 626, 635), (635, 626, 627, 634), (634, 627, 628, 633), (633, 628, 629, 632), (632, 629, 630, 631), (661, 632, 631, 662), (660, 633, 632, 661), (659, 634, 633, 660), (658, 635, 634, 659), (657, 636, 635, 658), (656, 637, 636, 657), (655, 638, 637, 656), (654, 639, 638, 655), (653, 640, 639, 654), (652, 641, 640, 653), (651, 642, 641, 652), (650, 643, 642, 651), (649, 644, 643, 650), (648, 645, 644, 649), (647, 646, 645, 648), (662, 631, 646, 647), (663, 662, 647, 678), (678, 647, 648, 677), (677, 648, 649, 676), (676, 649, 650, 675), (675, 650, 651, 674), (674, 651, 652, 673), (673, 652, 653, 672), (672, 653, 654, 671), (671, 654, 655, 670), (670, 655, 656, 669), (669, 656, 657, 668), (668, 657, 658, 667), (667, 658, 659, 666), (666, 659, 660, 665), (665, 660, 661, 664), (664, 661, 662, 663), (693, 664, 663, 694), (692, 665, 664, 693), (691, 666, 665, 692), (690, 667, 666, 691), (689, 668, 667, 690), (688, 669, 668, 689), (687, 670, 669, 688), (686, 671, 670, 687), (685, 672, 671, 686), (684, 673, 672, 685), (683, 674, 673, 684), (682, 675, 674, 683), (681, 676, 675, 682), (680, 677, 676, 681), (679, 678, 677, 680), (694, 663, 678, 679), (695, 694, 679, 710), (710, 679, 680, 709), (709, 680, 681, 708), (708, 681, 682, 707), (707, 682, 683, 706), (706, 683, 684, 705), (705, 684, 685, 704), (704, 685, 686, 703), (703, 686, 687, 702), (702, 687, 688, 701), (701, 688, 689, 700), (700, 689, 690, 699), (699, 690, 691, 698), (698, 691, 692, 697), (697, 692, 693, 696), (696, 693, 694, 695), (758, 696, 695, 759), (757, 697, 696, 758), (756, 698, 697, 757), (755, 699, 698, 756), (754, 700, 699, 755), (753, 701, 700, 754), (752, 702, 701, 753), (751, 703, 702, 752), (750, 704, 703, 751), (749, 705, 704, 750), (748, 706, 705, 749), (747, 707, 706, 748), (746, 708, 707, 747), (745, 709, 708, 746), (744, 710, 709, 745), (759, 695, 710, 744), (711, 727, 712), (711, 712, 713), (711, 713, 714), (711, 714, 715), (711, 715, 716), (711, 716, 717), (711, 717, 718), (711, 718, 719), (711, 719, 720), (711, 720, 721), (711, 721, 722), (711, 722, 723), (711, 723, 724), (711, 724, 725), (711, 725, 726), (711, 726, 727), (743, 712, 727, 728), (742, 713, 712, 743), (741, 714, 713, 742), (740, 715, 714, 741), (739, 716, 715, 740), (738, 717, 716, 739), (737, 718, 717, 738), (736, 719, 718, 737), (735, 720, 719, 736), (734, 721, 720, 735), (733, 722, 721, 734), (732, 723, 722, 733), (731, 724, 723, 732), (730, 725, 724, 731), (729, 726, 725, 730), (728, 727, 726, 729), (775, 728, 729, 774), (774, 729, 730, 773), (773, 730, 731, 772), (772, 731, 732, 771), (771, 732, 733, 770), (770, 733, 734, 769), (769, 734, 735, 768), (768, 735, 736, 767), (767, 736, 737, 766), (766, 737, 738, 765), (765, 738, 739, 764), (764, 739, 740, 763), (763, 740, 741, 762), (762, 741, 742, 761), (761, 742, 743, 760), (760, 743, 728, 775), (1337, 214, 215, 1336), (1321, 230, 214, 1337), (1336, 215, 231, 1320), (1320, 231, 230, 1321), (1007, 1006, 545, 544), (991, 1007, 544, 560), (1006, 990, 561, 545), (990, 991, 560, 561), (791, 776, 823, 808), (790, 791, 808, 809), (789, 790, 809, 810), (788, 789, 810, 811), (787, 788, 811, 812), (786, 787, 812, 813), (785, 786, 813, 814), (784, 785, 814, 815), (783, 784, 815, 816), (782, 783, 816, 817), (781, 782, 817, 818), (780, 781, 818, 819), (779, 780, 819, 820), (778, 779, 820, 821), (777, 778, 821, 822), (776, 777, 822, 823), (823, 822, 825, 824), (822, 821, 826, 825), (821, 820, 827, 826), (820, 819, 828, 827), (819, 818, 829, 828), (818, 817, 830, 829), (817, 816, 831, 830), (816, 815, 832, 831), (815, 814, 833, 832), (814, 813, 834, 833), (813, 812, 835, 834), (812, 811, 836, 835), (811, 810, 837, 836), (810, 809, 838, 837), (809, 808, 839, 838), (808, 823, 824, 839), (840, 824, 825), (840, 825, 826), (840, 826, 827), (840, 827, 828), (840, 828, 829), (840, 829, 830), (840, 830, 831), (840, 831, 832), (840, 832, 833), (840, 833, 834), (840, 834, 835), (840, 835, 836), (840, 836, 837), (840, 837, 838), (840, 838, 839), (840, 839, 824), (792, 807, 841, 856), (807, 806, 842, 841), (806, 805, 843, 842), (805, 804, 844, 843), (804, 803, 845, 844), (803, 802, 846, 845), (802, 801, 847, 846), (801, 800, 848, 847), (800, 799, 849, 848), (799, 798, 850, 849), (798, 797, 851, 850), (797, 796, 852, 851), (796, 795, 853, 852), (795, 794, 854, 853), (794, 793, 855, 854), (793, 792, 856, 855), (855, 856, 857, 858), (854, 855, 858, 859), (853, 854, 859, 860), (852, 853, 860, 861), (851, 852, 861, 862), (850, 851, 862, 863), (849, 850, 863, 864), (848, 849, 864, 865), (847, 848, 865, 866), (846, 847, 866, 867), (845, 846, 867, 868), (844, 845, 868, 869), (843, 844, 869, 870), (842, 843, 870, 871), (841, 842, 871, 872), (856, 841, 872, 857), (857, 872, 873, 888), (872, 871, 874, 873), (871, 870, 875, 874), (870, 869, 876, 875), (869, 868, 877, 876), (868, 867, 878, 877), (867, 866, 879, 878), (866, 865, 880, 879), (865, 864, 881, 880), (864, 863, 882, 881), (863, 862, 883, 882), (862, 861, 884, 883), (861, 860, 885, 884), (860, 859, 886, 885), (859, 858, 887, 886), (858, 857, 888, 887), (887, 888, 889, 890), (886, 887, 890, 891), (885, 886, 891, 892), (884, 885, 892, 893), (883, 884, 893, 894), (882, 883, 894, 895), (881, 882, 895, 896), (880, 881, 896, 897), (879, 880, 897, 898), (878, 879, 898, 899), (877, 878, 899, 900), (876, 877, 900, 901), (875, 876, 901, 902), (874, 875, 902, 903), (873, 874, 903, 904), (888, 873, 904, 889), (889, 904, 905, 920), (904, 903, 906, 905), (903, 902, 907, 906), (902, 901, 908, 907), (901, 900, 909, 908), (900, 899, 910, 909), (899, 898, 911, 910), (898, 897, 912, 911), (897, 896, 913, 912), (896, 895, 914, 913), (895, 894, 915, 914), (894, 893, 916, 915), (893, 892, 917, 916), (892, 891, 918, 917), (891, 890, 919, 918), (890, 889, 920, 919), (919, 920, 921, 922), (918, 919, 922, 923), (917, 918, 923, 924), (916, 917, 924, 925), (915, 916, 925, 926), (914, 915, 926, 927), (913, 914, 927, 928), (912, 913, 928, 929), (911, 912, 929, 930), (910, 911, 930, 931), (909, 910, 931, 932), (908, 909, 932, 933), (907, 908, 933, 934), (906, 907, 934, 935), (905, 906, 935, 936), (920, 905, 936, 921), (921, 936, 938, 953), (936, 935, 939, 938), (935, 934, 940, 939), (934, 933, 941, 940), (933, 932, 942, 941), (932, 931, 943, 942), (931, 930, 944, 943), (930, 929, 945, 944), (929, 928, 946, 945), (928, 927, 947, 946), (927, 926, 948, 947), (926, 925, 949, 948), (925, 924, 950, 949), (924, 923, 951, 950), (923, 922, 952, 951), (922, 921, 953, 952), (937, 952, 953), (937, 951, 952), (937, 950, 951), (937, 949, 950), (937, 948, 949), (937, 947, 948), (937, 946, 947), (937, 945, 946), (937, 944, 945), (937, 943, 944), (937, 942, 943), (937, 941, 942), (937, 940, 941), (937, 939, 940), (937, 938, 939), (937, 953, 938), (955, 792, 793, 954), (954, 793, 794, 956), (956, 794, 795, 957), (957, 795, 796, 958), (958, 796, 797, 959), (959, 797, 798, 960), (960, 798, 799, 961), (961, 799, 800, 962), (962, 800, 801, 963), (963, 801, 802, 964), (964, 802, 803, 965), (965, 803, 804, 966), (966, 804, 805, 967), (967, 805, 806, 968), (968, 806, 807, 969), (969, 807, 792, 955), (776, 971, 970, 777), (777, 970, 972, 778), (970, 954, 956, 972), (778, 972, 973, 779), (972, 956, 957, 973), (779, 973, 974, 780), (973, 957, 958, 974), (780, 974, 975, 781), (974, 958, 959, 975), (781, 975, 976, 782), (975, 959, 960, 976), (782, 976, 977, 783), (976, 960, 961, 977), (783, 977, 978, 784), (977, 961, 962, 978), (784, 978, 979, 785), (978, 962, 963, 979), (785, 979, 980, 786), (979, 963, 964, 980), (786, 980, 981, 787), (980, 964, 965, 981), (787, 981, 982, 788), (981, 965, 966, 982), (788, 982, 983, 789), (982, 966, 967, 983), (789, 983, 984, 790), (983, 967, 968, 984), (790, 984, 985, 791), (984, 968, 969, 985), (791, 985, 971, 776), (954, 970, 971, 955), (1002, 1016, 969, 955), (1016, 1000, 985, 969), (986, 1002, 955, 971), (1000, 986, 971, 985), (1017, 1001, 1000, 1016), (1147, 986, 1000, 1132), (987, 1003, 1002, 986), (1146, 987, 986, 1147), (988, 1004, 1003, 987), (1145, 988, 987, 1146), (989, 1005, 1004, 988), (1144, 989, 988, 1145), (990, 1006, 1005, 989), (1143, 990, 989, 1144), (1142, 991, 990, 1143), (992, 1008, 1007, 991), (1141, 992, 991, 1142), (993, 1009, 1008, 992), (1140, 993, 992, 1141), (994, 1010, 1009, 993), (1139, 994, 993, 1140), (1138, 995, 994, 1139), (996, 1012, 1011, 995), (1137, 996, 995, 1138), (997, 1013, 1012, 996), (1136, 997, 996, 1137), (998, 1014, 1013, 997), (1135, 998, 997, 1136), (999, 1015, 1014, 998), (1134, 999, 998, 1135), (1001, 1017, 1015, 999), (1133, 1001, 999, 1134), (1132, 1000, 1001, 1133), (1002, 1148, 1163, 1016), (1003, 1149, 1148, 1002), (1004, 1150, 1149, 1003), (1005, 1151, 1150, 1004), (1006, 1152, 1151, 1005), (1007, 1153, 1152, 1006), (1008, 1154, 1153, 1007), (1009, 1155, 1154, 1008), (1010, 1156, 1155, 1009), (1011, 1157, 1156, 1010), (1012, 1158, 1157, 1011), (1013, 1159, 1158, 1012), (1014, 1160, 1159, 1013), (1015, 1161, 1160, 1014), (1017, 1162, 1161, 1015), (1016, 1163, 1162, 1017), (1034, 1018, 1033), (1034, 1033, 1032), (1034, 1032, 1031), (1034, 1031, 1030), (1034, 1030, 1029), (1034, 1029, 1028), (1034, 1028, 1027), (1034, 1027, 1026), (1034, 1026, 1025), (1034, 1025, 1024), (1034, 1024, 1023), (1034, 1023, 1022), (1034, 1022, 1021), (1034, 1021, 1020), (1034, 1020, 1019), (1034, 1019, 1018), (1049, 1050, 1018, 1019), (1048, 1049, 1019, 1020), (1047, 1048, 1020, 1021), (1046, 1047, 1021, 1022), (1045, 1046, 1022, 1023), (1044, 1045, 1023, 1024), (1043, 1044, 1024, 1025), (1042, 1043, 1025, 1026), (1041, 1042, 1026, 1027), (1040, 1041, 1027, 1028), (1039, 1040, 1028, 1029), (1038, 1039, 1029, 1030), (1037, 1038, 1030, 1031), (1036, 1037, 1031, 1032), (1035, 1036, 1032, 1033), (1050, 1035, 1033, 1018), (1051, 1066, 1035, 1050), (1066, 1065, 1036, 1035), (1065, 1064, 1037, 1036), (1064, 1063, 1038, 1037), (1063, 1062, 1039, 1038), (1062, 1061, 1040, 1039), (1061, 1060, 1041, 1040), (1060, 1059, 1042, 1041), (1059, 1058, 1043, 1042), (1058, 1057, 1044, 1043), (1057, 1056, 1045, 1044), (1056, 1055, 1046, 1045), (1055, 1054, 1047, 1046), (1054, 1053, 1048, 1047), (1053, 1052, 1049, 1048), (1052, 1051, 1050, 1049), (1081, 1082, 1051, 1052), (1080, 1081, 1052, 1053), (1079, 1080, 1053, 1054), (1078, 1079, 1054, 1055), (1077, 1078, 1055, 1056), (1076, 1077, 1056, 1057), (1075, 1076, 1057, 1058), (1074, 1075, 1058, 1059), (1073, 1074, 1059, 1060), (1072, 1073, 1060, 1061), (1071, 1072, 1061, 1062), (1070, 1071, 1062, 1063), (1069, 1070, 1063, 1064), (1068, 1069, 1064, 1065), (1067, 1068, 1065, 1066), (1082, 1067, 1066, 1051), (1083, 1098, 1067, 1082), (1098, 1097, 1068, 1067), (1097, 1096, 1069, 1068), (1096, 1095, 1070, 1069), (1095, 1094, 1071, 1070), (1094, 1093, 1072, 1071), (1093, 1092, 1073, 1072), (1092, 1091, 1074, 1073), (1091, 1090, 1075, 1074), (1090, 1089, 1076, 1075), (1089, 1088, 1077, 1076), (1088, 1087, 1078, 1077), (1087, 1086, 1079, 1078), (1086, 1085, 1080, 1079), (1085, 1084, 1081, 1080), (1084, 1083, 1082, 1081), (1113, 1114, 1083, 1084), (1112, 1113, 1084, 1085), (1111, 1112, 1085, 1086), (1110, 1111, 1086, 1087), (1109, 1110, 1087, 1088), (1108, 1109, 1088, 1089), (1107, 1108, 1089, 1090), (1106, 1107, 1090, 1091), (1105, 1106, 1091, 1092), (1104, 1105, 1092, 1093), (1103, 1104, 1093, 1094), (1102, 1103, 1094, 1095), (1101, 1102, 1095, 1096), (1100, 1101, 1096, 1097), (1099, 1100, 1097, 1098), (1114, 1099, 1098, 1083), (1115, 1130, 1099, 1114), (1130, 1129, 1100, 1099), (1129, 1128, 1101, 1100), (1128, 1127, 1102, 1101), (1127, 1126, 1103, 1102), (1126, 1125, 1104, 1103), (1125, 1124, 1105, 1104), (1124, 1123, 1106, 1105), (1123, 1122, 1107, 1106), (1122, 1121, 1108, 1107), (1121, 1120, 1109, 1108), (1120, 1119, 1110, 1109), (1119, 1118, 1111, 1110), (1118, 1117, 1112, 1111), (1117, 1116, 1113, 1112), (1116, 1115, 1114, 1113), (1162, 1163, 1115, 1116), (1161, 1162, 1116, 1117), (1160, 1161, 1117, 1118), (1159, 1160, 1118, 1119), (1158, 1159, 1119, 1120), (1157, 1158, 1120, 1121), (1156, 1157, 1121, 1122), (1155, 1156, 1122, 1123), (1154, 1155, 1123, 1124), (1153, 1154, 1124, 1125), (1152, 1153, 1125, 1126), (1151, 1152, 1126, 1127), (1150, 1151, 1127, 1128), (1149, 1150, 1128, 1129), (1148, 1149, 1129, 1130), (1163, 1148, 1130, 1115), (1147, 1132, 1131), (1146, 1147, 1131), (1145, 1146, 1131), (1144, 1145, 1131), (1143, 1144, 1131), (1142, 1143, 1131), (1141, 1142, 1131), (1140, 1141, 1131), (1139, 1140, 1131), (1138, 1139, 1131), (1137, 1138, 1131), (1136, 1137, 1131), (1135, 1136, 1131), (1134, 1135, 1131), (1133, 1134, 1131), (1132, 1133, 1131), (1011, 1010, 1317, 1316), (995, 1011, 1316, 1332), (1010, 994, 1333, 1317), (994, 995, 1332, 1333), (1195, 1196, 1194), (1194, 1196, 1193), (1193, 1196, 1192), (1192, 1196, 1191), (1191, 1196, 1190), (1190, 1196, 1189), (1189, 1196, 1188), (1188, 1196, 1187), (1187, 1196, 1186), (1186, 1196, 1185), (1185, 1196, 1184), (1184, 1196, 1183), (1183, 1196, 1182), (1182, 1196, 1181), (1181, 1196, 1180), (1180, 1196, 1195), (1164, 1212, 1197, 1179), (1179, 1197, 1198, 1178), (1178, 1198, 1199, 1177), (1177, 1199, 1200, 1176), (1176, 1200, 1201, 1175), (1175, 1201, 1202, 1174), (1174, 1202, 1203, 1173), (1173, 1203, 1204, 1172), (1172, 1204, 1205, 1171), (1171, 1205, 1206, 1170), (1170, 1206, 1207, 1169), (1169, 1207, 1208, 1168), (1168, 1208, 1209, 1167), (1167, 1209, 1210, 1166), (1166, 1210, 1211, 1165), (1165, 1211, 1212, 1164), (1211, 1214, 1213, 1212), (1210, 1215, 1214, 1211), (1209, 1216, 1215, 1210), (1208, 1217, 1216, 1209), (1207, 1218, 1217, 1208), (1206, 1219, 1218, 1207), (1205, 1220, 1219, 1206), (1204, 1221, 1220, 1205), (1203, 1222, 1221, 1204), (1202, 1223, 1222, 1203), (1201, 1224, 1223, 1202), (1200, 1225, 1224, 1201), (1199, 1226, 1225, 1200), (1198, 1227, 1226, 1199), (1197, 1228, 1227, 1198), (1212, 1213, 1228, 1197), (1213, 1244, 1229, 1228), (1228, 1229, 1230, 1227), (1227, 1230, 1231, 1226), (1226, 1231, 1232, 1225), (1225, 1232, 1233, 1224), (1224, 1233, 1234, 1223), (1223, 1234, 1235, 1222), (1222, 1235, 1236, 1221), (1221, 1236, 1237, 1220), (1220, 1237, 1238, 1219), (1219, 1238, 1239, 1218), (1218, 1239, 1240, 1217), (1217, 1240, 1241, 1216), (1216, 1241, 1242, 1215), (1215, 1242, 1243, 1214), (1214, 1243, 1244, 1213), (1243, 1246, 1245, 1244), (1242, 1247, 1246, 1243), (1241, 1248, 1247, 1242), (1240, 1249, 1248, 1241), (1239, 1250, 1249, 1240), (1238, 1251, 1250, 1239), (1237, 1252, 1251, 1238), (1236, 1253, 1252, 1237), (1235, 1254, 1253, 1236), (1234, 1255, 1254, 1235), (1233, 1256, 1255, 1234), (1232, 1257, 1256, 1233), (1231, 1258, 1257, 1232), (1230, 1259, 1258, 1231), (1229, 1260, 1259, 1230), (1244, 1245, 1260, 1229), (1245, 1276, 1261, 1260), (1260, 1261, 1262, 1259), (1259, 1262, 1263, 1258), (1258, 1263, 1264, 1257), (1257, 1264, 1265, 1256), (1256, 1265, 1266, 1255), (1255, 1266, 1267, 1254), (1254, 1267, 1268, 1253), (1253, 1268, 1269, 1252), (1252, 1269, 1270, 1251), (1251, 1270, 1271, 1250), (1250, 1271, 1272, 1249), (1249, 1272, 1273, 1248), (1248, 1273, 1274, 1247), (1247, 1274, 1275, 1246), (1246, 1275, 1276, 1245), (1275, 1278, 1277, 1276), (1274, 1279, 1278, 1275), (1273, 1280, 1279, 1274), (1272, 1281, 1280, 1273), (1271, 1282, 1281, 1272), (1270, 1283, 1282, 1271), (1269, 1284, 1283, 1270), (1268, 1285, 1284, 1269), (1267, 1286, 1285, 1268), (1266, 1287, 1286, 1267), (1265, 1288, 1287, 1266), (1264, 1289, 1288, 1265), (1263, 1290, 1289, 1264), (1262, 1291, 1290, 1263), (1261, 1292, 1291, 1262), (1276, 1277, 1292, 1261), (1277, 1309, 1294, 1292), (1292, 1294, 1295, 1291), (1291, 1295, 1296, 1290), (1290, 1296, 1297, 1289), (1289, 1297, 1298, 1288), (1288, 1298, 1299, 1287), (1287, 1299, 1300, 1286), (1286, 1300, 1301, 1285), (1285, 1301, 1302, 1284), (1284, 1302, 1303, 1283), (1283, 1303, 1304, 1282), (1282, 1304, 1305, 1281), (1281, 1305, 1306, 1280), (1280, 1306, 1307, 1279), (1279, 1307, 1308, 1278), (1278, 1308, 1309, 1277), (1293, 1309, 1308), (1293, 1308, 1307), (1293, 1307, 1306), (1293, 1306, 1305), (1293, 1305, 1304), (1293, 1304, 1303), (1293, 1303, 1302), (1293, 1302, 1301), (1293, 1301, 1300), (1293, 1300, 1299), (1293, 1299, 1298), (1293, 1298, 1297), (1293, 1297, 1296), (1293, 1296, 1295), (1293, 1295, 1294), (1293, 1294, 1309), (1311, 1310, 1165, 1164), (1310, 1312, 1166, 1165), (1312, 1313, 1167, 1166), (1313, 1314, 1168, 1167), (1314, 1315, 1169, 1168), (1315, 1316, 1170, 1169), (1316, 1317, 1171, 1170), (1317, 1318, 1172, 1171), (1318, 1319, 1173, 1172), (1319, 1320, 1174, 1173), (1320, 1321, 1175, 1174), (1321, 1322, 1176, 1175), (1322, 1323, 1177, 1176), (1323, 1324, 1178, 1177), (1324, 1325, 1179, 1178), (1325, 1311, 1164, 1179), (1195, 1194, 1326, 1327), (1194, 1193, 1328, 1326), (1326, 1328, 1312, 1310), (1193, 1192, 1329, 1328), (1328, 1329, 1313, 1312), (1192, 1191, 1330, 1329), (1329, 1330, 1314, 1313), (1191, 1190, 1331, 1330), (1330, 1331, 1315, 1314), (1190, 1189, 1332, 1331), (1331, 1332, 1316, 1315), (1189, 1188, 1333, 1332), (1188, 1187, 1334, 1333), (1333, 1334, 1318, 1317), (1187, 1186, 1335, 1334), (1334, 1335, 1319, 1318), (1186, 1185, 1336, 1335), (1335, 1336, 1320, 1319), (1185, 1184, 1337, 1336), (1184, 1183, 1338, 1337), (1337, 1338, 1322, 1321), (1183, 1182, 1339, 1338), (1338, 1339, 1323, 1322), (1182, 1181, 1340, 1339), (1339, 1340, 1324, 1323), (1181, 1180, 1341, 1340), (1340, 1341, 1325, 1324), (1180, 1195, 1327, 1341), (1310, 1311, 1327, 1326), (1327, 1342, 1356, 1341), (1341, 1356, 1372, 1325), (1311, 1358, 1342, 1327), (1325, 1372, 1358, 1311), (1373, 1372, 1356, 1357), (1536, 1551, 1356, 1342), (1343, 1342, 1358, 1359), (1537, 1536, 1342, 1343), (1344, 1343, 1359, 1360), (1538, 1537, 1343, 1344), (1345, 1344, 1360, 1361), (1539, 1538, 1344, 1345), (1346, 1345, 1361, 1362), (1540, 1539, 1345, 1346), (1347, 1346, 1362, 1363), (1541, 1540, 1346, 1347), (1348, 1347, 1363, 1364), (1542, 1541, 1347, 1348), (1349, 1348, 1364, 1365), (1543, 1542, 1348, 1349), (1350, 1349, 1365, 1366), (1544, 1543, 1349, 1350), (1351, 1350, 1366, 1367), (1545, 1544, 1350, 1351), (1352, 1351, 1367, 1368), (1546, 1545, 1351, 1352), (1353, 1352, 1368, 1369), (1547, 1546, 1352, 1353), (1354, 1353, 1369, 1370), (1548, 1547, 1353, 1354), (1355, 1354, 1370, 1371), (1549, 1548, 1354, 1355), (1357, 1355, 1371, 1373), (1550, 1549, 1355, 1357), (1551, 1550, 1357, 1356), (1358, 1372, 1535, 1520), (1359, 1358, 1520, 1521), (1360, 1359, 1521, 1522), (1361, 1360, 1522, 1523), (1362, 1361, 1523, 1524), (1363, 1362, 1524, 1525), (1364, 1363, 1525, 1526), (1365, 1364, 1526, 1527), (1366, 1365, 1527, 1528), (1367, 1366, 1528, 1529), (1368, 1367, 1529, 1530), (1369, 1368, 1530, 1531), (1370, 1369, 1531, 1532), (1371, 1370, 1532, 1533), (1373, 1371, 1533, 1534), (1372, 1373, 1534, 1535), (1390, 1389, 1374), (1390, 1388, 1389), (1390, 1387, 1388), (1390, 1386, 1387), (1390, 1385, 1386), (1390, 1384, 1385), (1390, 1383, 1384), (1390, 1382, 1383), (1390, 1381, 1382), (1390, 1380, 1381), (1390, 1379, 1380), (1390, 1378, 1379), (1390, 1377, 1378), (1390, 1376, 1377), (1390, 1375, 1376), (1390, 1374, 1375), (1405, 1375, 1374, 1406), (1404, 1376, 1375, 1405), (1403, 1377, 1376, 1404), (1402, 1378, 1377, 1403), (1401, 1379, 1378, 1402), (1400, 1380, 1379, 1401), (1399, 1381, 1380, 1400), (1398, 1382, 1381, 1399), (1397, 1383, 1382, 1398), (1396, 1384, 1383, 1397), (1395, 1385, 1384, 1396), (1394, 1386, 1385, 1395), (1393, 1387, 1386, 1394), (1392, 1388, 1387, 1393), (1391, 1389, 1388, 1392), (1406, 1374, 1389, 1391), (1407, 1406, 1391, 1422), (1422, 1391, 1392, 1421), (1421, 1392, 1393, 1420), (1420, 1393, 1394, 1419), (1419, 1394, 1395, 1418), (1418, 1395, 1396, 1417), (1417, 1396, 1397, 1416), (1416, 1397, 1398, 1415), (1415, 1398, 1399, 1414), (1414, 1399, 1400, 1413), (1413, 1400, 1401, 1412), (1412, 1401, 1402, 1411), (1411, 1402, 1403, 1410), (1410, 1403, 1404, 1409), (1409, 1404, 1405, 1408), (1408, 1405, 1406, 1407), (1437, 1408, 1407, 1438), (1436, 1409, 1408, 1437), (1435, 1410, 1409, 1436), (1434, 1411, 1410, 1435), (1433, 1412, 1411, 1434), (1432, 1413, 1412, 1433), (1431, 1414, 1413, 1432), (1430, 1415, 1414, 1431), (1429, 1416, 1415, 1430), (1428, 1417, 1416, 1429), (1427, 1418, 1417, 1428), (1426, 1419, 1418, 1427), (1425, 1420, 1419, 1426), (1424, 1421, 1420, 1425), (1423, 1422, 1421, 1424), (1438, 1407, 1422, 1423), (1439, 1438, 1423, 1454), (1454, 1423, 1424, 1453), (1453, 1424, 1425, 1452), (1452, 1425, 1426, 1451), (1451, 1426, 1427, 1450), (1450, 1427, 1428, 1449), (1449, 1428, 1429, 1448), (1448, 1429, 1430, 1447), (1447, 1430, 1431, 1446), (1446, 1431, 1432, 1445), (1445, 1432, 1433, 1444), (1444, 1433, 1434, 1443), (1443, 1434, 1435, 1442), (1442, 1435, 1436, 1441), (1441, 1436, 1437, 1440), (1440, 1437, 1438, 1439), (1469, 1440, 1439, 1470), (1468, 1441, 1440, 1469), (1467, 1442, 1441, 1468), (1466, 1443, 1442, 1467), (1465, 1444, 1443, 1466), (1464, 1445, 1444, 1465), (1463, 1446, 1445, 1464), (1462, 1447, 1446, 1463), (1461, 1448, 1447, 1462), (1460, 1449, 1448, 1461), (1459, 1450, 1449, 1460), (1458, 1451, 1450, 1459), (1457, 1452, 1451, 1458), (1456, 1453, 1452, 1457), (1455, 1454, 1453, 1456), (1470, 1439, 1454, 1455), (1471, 1470, 1455, 1486), (1486, 1455, 1456, 1485), (1485, 1456, 1457, 1484), (1484, 1457, 1458, 1483), (1483, 1458, 1459, 1482), (1482, 1459, 1460, 1481), (1481, 1460, 1461, 1480), (1480, 1461, 1462, 1479), (1479, 1462, 1463, 1478), (1478, 1463, 1464, 1477), (1477, 1464, 1465, 1476), (1476, 1465, 1466, 1475), (1475, 1466, 1467, 1474), (1474, 1467, 1468, 1473), (1473, 1468, 1469, 1472), (1472, 1469, 1470, 1471), (1534, 1472, 1471, 1535), (1533, 1473, 1472, 1534), (1532, 1474, 1473, 1533), (1531, 1475, 1474, 1532), (1530, 1476, 1475, 1531), (1529, 1477, 1476, 1530), (1528, 1478, 1477, 1529), (1527, 1479, 1478, 1528), (1526, 1480, 1479, 1527), (1525, 1481, 1480, 1526), (1524, 1482, 1481, 1525), (1523, 1483, 1482, 1524), (1522, 1484, 1483, 1523), (1521, 1485, 1484, 1522), (1520, 1486, 1485, 1521), (1535, 1471, 1486, 1520), (1487, 1503, 1488), (1487, 1488, 1489), (1487, 1489, 1490), (1487, 1490, 1491), (1487, 1491, 1492), (1487, 1492, 1493), (1487, 1493, 1494), (1487, 1494, 1495), (1487, 1495, 1496), (1487, 1496, 1497), (1487, 1497, 1498), (1487, 1498, 1499), (1487, 1499, 1500), (1487, 1500, 1501), (1487, 1501, 1502), (1487, 1502, 1503), (1519, 1488, 1503, 1504), (1518, 1489, 1488, 1519), (1517, 1490, 1489, 1518), (1516, 1491, 1490, 1517), (1515, 1492, 1491, 1516), (1514, 1493, 1492, 1515), (1513, 1494, 1493, 1514), (1512, 1495, 1494, 1513), (1511, 1496, 1495, 1512), (1510, 1497, 1496, 1511), (1509, 1498, 1497, 1510), (1508, 1499, 1498, 1509), (1507, 1500, 1499, 1508), (1506, 1501, 1500, 1507), (1505, 1502, 1501, 1506), (1504, 1503, 1502, 1505), (1551, 1504, 1505, 1550), (1550, 1505, 1506, 1549), (1549, 1506, 1507, 1548), (1548, 1507, 1508, 1547), (1547, 1508, 1509, 1546), (1546, 1509, 1510, 1545), (1545, 1510, 1511, 1544), (1544, 1511, 1512, 1543), (1543, 1512, 1513, 1542), (1542, 1513, 1514, 1541), (1541, 1514, 1515, 1540), (1540, 1515, 1516, 1539), (1539, 1516, 1517, 1538), (1538, 1517, 1518, 1537), (1537, 1518, 1519, 1536), (1536, 1519, 1504, 1551)])
me_cylinder.polygons.foreach_set('use_smooth', [True] * 1680)
me_cylinder.polygons.foreach_set('material_index', [0, 0, 0, 0, 0, 0, 0, 0, 0, 0, 0, 0, 0, 0, 0, 0, 1, 1, 1, 1, 1, 1, 1, 1, 1, 1, 1, 1, 1, 1, 1, 1, 1, 1, 1, 1, 1, 1, 1, 1, 1, 1, 1, 1, 1, 1, 1, 1, 0, 0, 0, 0, 0, 0, 0, 0, 0, 0, 0, 0, 0, 0, 0, 0, 0, 0, 0, 0, 0, 0, 0, 0, 0, 0, 0, 0, 0, 0, 0, 0, 0, 0, 0, 0, 0, 0, 0, 0, 0, 0, 0, 0, 0, 0, 0, 0, 0, 0, 0, 0, 0, 0, 0, 0, 0, 0, 0, 0, 0, 0, 0, 0, 0, 0, 0, 0, 0, 0, 0, 0, 0, 0, 0, 0, 0, 0, 0, 0, 0, 0, 0, 0, 0, 0, 0, 0, 0, 0, 0, 0, 0, 0, 0, 0, 1, 1, 1, 1, 1, 1, 1, 1, 1, 1, 1, 1, 1, 1, 1, 1, 1, 1, 1, 1, 1, 1, 1, 1, 1, 1, 1, 1, 1, 1, 1, 1, 0, 0, 0, 0, 0, 0, 0, 0, 0, 0, 0, 0, 0, 0, 0, 0, 0, 0, 0, 0, 0, 0, 0, 0, 0, 0, 0, 0, 0, 0, 0, 0, 0, 0, 0, 0, 0, 0, 0, 0, 0, 0, 0, 0, 0, 0, 0, 0, 0, 0, 0, 0, 0, 0, 0, 0, 0, 0, 0, 0, 0, 0, 0, 0, 0, 0, 0, 0, 0, 0, 0, 0, 0, 0, 0, 0, 0, 0, 0, 0, 0, 0, 0, 0, 0, 0, 0, 0, 0, 0, 0, 0, 0, 0, 0, 0, 1, 1, 1, 1, 1, 1, 1, 1, 1, 1, 1, 1, 1, 1, 1, 1, 1, 1, 1, 1, 1, 1, 1, 1, 1, 1, 1, 1, 1, 1, 1, 1, 0, 0, 0, 0, 0, 0, 0, 0, 0, 0, 0, 0, 0, 0, 0, 0, 0, 0, 0, 0, 0, 0, 0, 0, 0, 0, 0, 0, 0, 0, 0, 0, 0, 0, 0, 0, 0, 0, 0, 0, 0, 0, 0, 0, 0, 0, 0, 0, 0, 0, 0, 0, 0, 0, 0, 0, 0, 0, 0, 0, 0, 0, 0, 0, 0, 0, 0, 0, 0, 0, 0, 0, 0, 0, 0, 0, 0, 0, 0, 0, 0, 0, 0, 0, 0, 0, 0, 0, 0, 0, 0, 0, 0, 0, 0, 0, 0, 0, 0, 0, 0, 0, 0, 0, 0, 0, 0, 0, 0, 0, 0, 0, 0, 0, 0, 0, 0, 0, 0, 0, 0, 0, 0, 0, 0, 0, 0, 0, 0, 0, 0, 0, 0, 0, 0, 0, 0, 0, 0, 0, 0, 0, 0, 0, 0, 0, 0, 0, 0, 0, 0, 0, 0, 0, 0, 0, 0, 0, 0, 0, 0, 0, 0, 0, 0, 0, 0, 0, 0, 0, 0, 0, 0, 0, 0, 0, 0, 0, 0, 0, 0, 0, 0, 0, 0, 0, 0, 0, 0, 0, 0, 0, 0, 0, 0, 0, 0, 0, 0, 0, 0, 0, 0, 0, 0, 0, 0, 0, 0, 0, 0, 0, 0, 0, 0, 0, 0, 0, 0, 0, 0, 0, 0, 0, 0, 0, 0, 0, 1, 1, 1, 1, 1, 1, 1, 1, 1, 1, 1, 1, 1, 1, 1, 1, 1, 1, 1, 1, 1, 1, 1, 1, 1, 1, 1, 1, 1, 1, 1, 1, 0, 0, 0, 0, 0, 0, 0, 0, 0, 0, 0, 0, 0, 0, 0, 0, 0, 0, 0, 0, 0, 0, 0, 0, 0, 0, 0, 0, 0, 0, 0, 0, 0, 0, 0, 0, 0, 0, 0, 0, 0, 0, 0, 0, 0, 0, 0, 0, 0, 0, 0, 0, 0, 0, 0, 0, 0, 0, 0, 0, 0, 0, 0, 0, 0, 0, 0, 0, 0, 0, 0, 0, 0, 0, 0, 0, 0, 0, 0, 0, 0, 0, 0, 0, 0, 0, 0, 0, 0, 0, 0, 0, 0, 0, 0, 0, 1, 1, 1, 1, 1, 1, 1, 1, 1, 1, 1, 1, 1, 1, 1, 1, 1, 1, 1, 1, 1, 1, 1, 1, 1, 1, 1, 1, 1, 1, 1, 1, 0, 0, 0, 0, 0, 0, 0, 0, 0, 0, 0, 0, 0, 0, 0, 0, 0, 0, 0, 0, 0, 0, 0, 0, 0, 0, 0, 0, 0, 0, 0, 0, 0, 0, 0, 0, 0, 0, 0, 0, 0, 0, 0, 0, 0, 0, 0, 0, 0, 0, 0, 0, 0, 0, 0, 0, 0, 0, 0, 0, 0, 0, 0, 0, 0, 0, 0, 0, 0, 0, 0, 0, 0, 0, 0, 0, 0, 0, 0, 0, 0, 0, 0, 0, 0, 0, 0, 0, 0, 0, 0, 0, 0, 0, 0, 0, 1, 1, 1, 1, 1, 1, 1, 1, 1, 1, 1, 1, 1, 1, 1, 1, 1, 1, 1, 1, 1, 1, 1, 1, 1, 1, 1, 1, 1, 1, 1, 1, 0, 0, 0, 0, 0, 0, 0, 0, 0, 0, 0, 0, 0, 0, 0, 0, 0, 0, 0, 0, 0, 0, 0, 0, 0, 0, 0, 0, 0, 0, 0, 0, 0, 0, 0, 0, 0, 0, 0, 0, 1, 1, 1, 1, 1, 1, 1, 1, 1, 1, 1, 1, 1, 1, 1, 1, 1, 1, 1, 1, 1, 1, 1, 1, 1, 1, 1, 1, 1, 1, 1, 1, 0, 0, 0, 0, 0, 0, 0, 0, 0, 0, 0, 0, 0, 0, 0, 0, 0, 0, 0, 0, 0, 0, 0, 0, 0, 0, 0, 0, 0, 0, 0, 0, 0, 0, 0, 0, 0, 0, 0, 0, 0, 0, 0, 0, 0, 0, 0, 0, 0, 0, 0, 0, 0, 0, 0, 0, 0, 0, 0, 0, 0, 0, 0, 0, 0, 0, 0, 0, 0, 0, 0, 0, 0, 0, 0, 0, 0, 0, 0, 0, 0, 0, 0, 0, 0, 0, 0, 0, 0, 0, 0, 0, 0, 0, 0, 0, 1, 1, 1, 1, 1, 1, 1, 1, 1, 1, 1, 1, 1, 1, 1, 1, 1, 1, 1, 1, 1, 1, 1, 1, 1, 1, 1, 1, 1, 1, 1, 1, 0, 0, 0, 0, 0, 0, 0, 0, 0, 0, 0, 0, 0, 0, 0, 0, 0, 0, 0, 0, 0, 0, 0, 0, 0, 0, 0, 0, 0, 0, 0, 0, 0, 0, 0, 0, 0, 0, 0, 0, 0, 0, 0, 0, 0, 0, 0, 0, 0, 0, 0, 0, 0, 0, 0, 0, 0, 0, 0, 0, 0, 0, 0, 0, 0, 0, 0, 0, 0, 0, 0, 0, 0, 0, 0, 0, 0, 0, 0, 0, 0, 0, 0, 0, 0, 0, 0, 0, 0, 0, 0, 0, 0, 0, 0, 0, 1, 1, 1, 1, 1, 1, 1, 1, 1, 1, 1, 1, 1, 1, 1, 1, 1, 1, 1, 1, 1, 1, 1, 1, 1, 1, 1, 1, 1, 1, 1, 1, 0, 0, 0, 0, 0, 0, 0, 0, 0, 0, 0, 0, 0, 0, 0, 0, 0, 0, 0, 0, 0, 0, 0, 0, 0, 0, 0, 0, 0, 0, 0, 0, 0, 0, 0, 0, 0, 0, 0, 0, 0, 0, 0, 0, 0, 0, 0, 0, 0, 0, 0, 0, 0, 0, 0, 0, 0, 0, 0, 0, 0, 0, 0, 0, 0, 0, 0, 0, 0, 0, 0, 0, 0, 0, 0, 0, 0, 0, 0, 0, 0, 0, 0, 0, 0, 0, 0, 0, 0, 0, 0, 0, 0, 0, 0, 0, 0, 0, 0, 0, 0, 0, 0, 0, 0, 0, 0, 0, 0, 0, 0, 0, 0, 0, 0, 0, 0, 0, 0, 0, 0, 0, 0, 0, 0, 0, 0, 0, 0, 0, 0, 0, 0, 0, 0, 0, 0, 0, 0, 0, 0, 0, 0, 0, 0, 0, 0, 0, 0, 0, 0, 0, 0, 0, 0, 0, 0, 0, 0, 0, 0, 0, 0, 0, 0, 0, 0, 0, 0, 0, 0, 0, 0, 0, 0, 0, 0, 0, 0, 0, 0, 0, 0, 0, 0, 0, 0, 0, 0, 0, 0, 0, 0, 0, 0, 0, 0, 0, 0, 0, 0, 0, 0, 0, 0, 0, 0, 0, 0, 0, 0, 0, 0, 0, 0, 0, 0, 0, 0, 0, 0, 0, 0, 0, 0, 0, 0, 0, 1, 1, 1, 1, 1, 1, 1, 1, 1, 1, 1, 1, 1, 1, 1, 1, 1, 1, 1, 1, 1, 1, 1, 1, 1, 1, 1, 1, 1, 1, 1, 1, 0, 0, 0, 0, 0, 0, 0, 0, 0, 0, 0, 0, 0, 0, 0, 0, 0, 0, 0, 0, 0, 0, 0, 0, 0, 0, 0, 0, 0, 0, 0, 0, 0, 0, 0, 0, 0, 0, 0, 0, 0, 0, 0, 0, 0, 0, 0, 0, 0, 0, 0, 0, 0, 0, 0, 0, 0, 0, 0, 0, 0, 0, 0, 0, 0, 0, 0, 0, 0, 0, 0, 0, 0, 0, 0, 0, 0, 0, 0, 0, 0, 0, 0, 0, 0, 0, 0, 0, 0, 0, 0, 0, 0, 0, 0, 0, 1, 1, 1, 1, 1, 1, 1, 1, 1, 1, 1, 1, 1, 1, 1, 1, 1, 1, 1, 1, 1, 1, 1, 1, 1, 1, 1, 1, 1, 1, 1, 1, 0, 0, 0, 0, 0, 0, 0, 0, 0, 0, 0, 0, 0, 0, 0, 0, 0, 0, 0, 0, 0, 0, 0, 0, 0, 0, 0, 0, 0, 0, 0, 0, 0, 0, 0, 0, 0, 0, 0, 0, 0, 0, 0, 0, 0, 0, 0, 0, 0, 0, 0, 0, 0, 0, 0, 0, 0, 0, 0, 0, 0, 0, 0, 0, 0, 0, 0, 0, 0, 0, 0, 0, 0, 0, 0, 0, 0, 0, 0, 0, 0, 0, 0, 0, 0, 0, 0, 0, 0, 0, 0, 0, 0, 0, 0, 0, 1, 1, 1, 1, 1, 1, 1, 1, 1, 1, 1, 1, 1, 1, 1, 1, 1, 1, 1, 1, 1, 1, 1, 1, 1, 1, 1, 1, 1, 1, 1, 1, 0, 0, 0, 0, 0, 0, 0, 0, 0, 0, 0, 0, 0, 0, 0, 0])
me_cylinder.materials.append(None)
me_cylinder.materials.append(mat_floor)
me_cylinder.use_remesh_preserve_volume = False
me_cylinder.use_remesh_preserve_attributes = False
me_cylinder.use_mirror_vertex_groups = False
me_cylinder.update()
me_cube_001 = bpy.data.meshes.new('Cube.001')
me_cube_001.from_pydata([(0.8015, 0.4458, 1.032e-05), (0.8015, -0.4458, 1.032e-05), (-0.8015, -0.4458, 1.032e-05), (-0.8015, 0.4458, 1.032e-05), (0.8015, 0.4458, 0.02009), (-0.8015, 0.4458, 0.02009), (-0.8015, -0.4458, 0.02009), (0.8015, -0.4458, 0.02009), (0.8041, 0.4458, 0.002642), (0.8041, 0.4458, 0.01746), (0.8041, -0.4458, 0.01746), (0.8041, -0.4458, 0.002642), (0.8015, -0.4484, 0.002642), (0.8015, -0.4484, 0.01746), (-0.8015, -0.4484, 0.01746), (-0.8015, -0.4484, 0.002642), (-0.8041, -0.4458, 0.002642), (-0.8041, -0.4458, 0.01746), (-0.8041, 0.4458, 0.01746), (-0.8041, 0.4458, 0.002642), (0.8015, 0.4484, 0.01746), (0.8015, 0.4484, 0.002642), (-0.8015, 0.4484, 0.002642), (-0.8015, 0.4484, 0.01746)], [], [(0, 1, 2, 3), (4, 5, 6, 7), (8, 9, 10, 11), (12, 13, 14, 15), (16, 17, 18, 19), (20, 21, 22, 23), (1, 0, 8, 11), (1, 12, 15, 2), (2, 16, 19, 3), (21, 0, 3, 22), (4, 20, 23, 5), (5, 18, 17, 6), (6, 14, 13, 7), (4, 7, 10, 9), (8, 21, 20, 9), (10, 13, 12, 11), (14, 17, 16, 15), (18, 23, 22, 19), (0, 21, 8), (1, 11, 12), (2, 15, 16), (3, 19, 22), (4, 9, 20), (5, 23, 18), (6, 17, 14), (7, 13, 10)])
me_cube_001.materials.append(mat_floor)
me_cube_001.use_remesh_preserve_volume = False
me_cube_001.use_remesh_preserve_attributes = False
me_cube_001.use_mirror_vertex_groups = False
me_cube_001.update()

# ---- objects
ob_nolight = bpy.data.objects.new('nolight', me_plane)
ob_emit = bpy.data.objects.new('emit', me_plane_005)
ob_emit2 = bpy.data.objects.new('emit2', me_plane_004)
ob_camera = bpy.data.objects.new('Camera', cam_camera_001)
ob_window = bpy.data.objects.new('window', me_plane_003)
ob_floor = bpy.data.objects.new('floor', me_plane_010)
ob_potes_table = bpy.data.objects.new('potes_table', me_cylinder)
ob_toptable = bpy.data.objects.new('toptable', me_cube_001)

# ---- transforms, parenting, visibility, modifiers, constraints
ob_nolight.location = (1.317, -2.642, 1.067)
ob_nolight.rotation_euler = (1.571, -0.0, 0.3198)
ob_nolight.lock_rotations_4d = False
ob_nolight.empty_display_type = 'ARROWS'
ob_nolight.color = (0.0, 0.0, 0.0, 1.0)
ob_nolight.lineart.crease_threshold = 0.0
ob_emit.location = (5.766, -0.2724, 1.657)
ob_emit.rotation_euler = (1.571, -0.0, -1.571)
ob_emit.scale = (0.1, 0.1, 0.1)
ob_emit.lock_rotations_4d = False
ob_emit.empty_display_type = 'ARROWS'
ob_emit.color = (0.0, 0.0, 0.0, 1.0)
ob_emit.lineart.crease_threshold = 0.0
ob_emit2.location = (0.1535, 0.1722, 1.651)
ob_emit2.lock_rotations_4d = False
ob_emit2.empty_display_type = 'ARROWS'
ob_emit2.color = (0.0, 0.0, 0.0, 1.0)
ob_emit2.lineart.crease_threshold = 0.0
ob_camera.location = (-0.3425, -2.452, 2.122)
ob_camera.rotation_euler = (1.017, -0.02136, -0.1085)
ob_camera.lock_rotations_4d = False
ob_camera.empty_display_type = 'ARROWS'
ob_camera.color = (0.0, 0.0, 0.0, 1.0)
ob_camera.lineart.crease_threshold = 0.0
ob_window.location = (0.723, 4.277, 2.69)
ob_window.rotation_euler = (1.571, -0.0, -0.0)
ob_window.scale = (0.1, 0.04817, 0.1)
ob_window.lock_rotations_4d = False
ob_window.empty_display_type = 'ARROWS'
ob_window.color = (0.0, 0.0, 0.0, 1.0)
ob_window.hide_viewport = True
ob_window.lineart.crease_threshold = 0.0
ob_floor.location = (0.0003308, 0.2698, 0.0006515)
ob_floor.scale = (0.1, 0.1, 0.1)
ob_floor.lock_rotations_4d = False
ob_floor.empty_display_type = 'ARROWS'
ob_floor.color = (0.0, 0.0, 0.0, 1.0)
ob_floor.lineart.crease_threshold = 0.0
ob_potes_table.location = (0.0, 0.0, 0.0)
ob_potes_table.lock_rotations_4d = False
ob_potes_table.empty_display_type = 'ARROWS'
ob_potes_table.color = (0.0, 0.0, 0.0, 1.0)
ob_potes_table.lineart.crease_threshold = 0.0
_m = ob_potes_table.modifiers.new('Auto Smooth', 'NODES')
_m.node_group = ng_auto_smooth
_gi = [s.identifier for s in ng_auto_smooth.interface.items_tree if s.item_type == 'SOCKET' and s.in_out == 'INPUT']
_m[_gi[1]] = 0.9774  # Angle
ob_toptable.location = (0.0, 0.0, 0.7473)
ob_toptable.lock_rotations_4d = False
ob_toptable.empty_display_type = 'ARROWS'
ob_toptable.color = (0.0, 0.0, 0.0, 1.0)
ob_toptable.lineart.crease_threshold = 0.0

# ---- collection membership
col_collection_1.objects.link(ob_nolight)
col_collection_1.objects.link(ob_emit)
col_collection_1.objects.link(ob_emit2)
col_collection_1.objects.link(ob_camera)
col_collection_1.objects.link(ob_window)
col_collection_1.objects.link(ob_floor)
col_collection_1.objects.link(ob_potes_table)
col_collection_1.objects.link(ob_toptable)

# ---- scene / render settings (as saved in the file)
scene.camera = ob_camera
scene.frame_start = 1; scene.frame_end = 250; scene.frame_set(1)
scene.render.engine = 'BLENDER_EEVEE_NEXT'
scene.render.image_settings.file_format = 'JPEG'
scene.render.image_settings.color_mode = 'RGB'
scene.render.image_settings.quality = 95
scene.render.image_settings.compression = 95
scene.render.resolution_x = 320
scene.render.resolution_y = 240
scene.render.pixel_aspect_x = 100.0
scene.render.pixel_aspect_y = 100.0
scene.render.fps = 25
scene.render.dither_intensity = 0.0
scene.render.border_min_x = 0.2874
scene.render.border_min_y = 0.2345
scene.render.border_max_x = 0.3633
scene.render.border_max_y = 0.3138
scene.render.use_compositing = False
scene.render.use_sequencer = False
scene.render.bake_margin = 2
scene.render.bake_bias = 0.0
scene.render.use_stamp_time = False
scene.render.use_stamp_date = False
scene.render.use_stamp_frame = False
scene.render.use_stamp_camera = False
scene.render.use_stamp_scene = False
scene.render.use_stamp_filename = False
scene.render.use_stamp_render_time = False
scene.render.stamp_font_size = 0
scene.cycles.use_denoising = False
scene.cycles.samples = 10
scene.cycles.sampling_pattern = 'TABULATED_SOBOL'
scene.cycles.light_sampling_threshold = 0.0
scene.cycles.use_adaptive_sampling = False
scene.cycles.use_light_tree = False
scene.cycles.blur_glossy = 0.0
scene.cycles.volume_bounces = 1
scene.cycles.pixel_filter_type = 'GAUSSIAN'
scene.cycles.sample_clamp_indirect = 0.0
scene.view_settings.view_transform = 'Raw'
bpy.context.view_layer.update()

# ---- added for rendering (the .blend has no usable light): sun
light_auto_sun = bpy.data.lights.new('AutoSun', 'SUN')
light_auto_sun.energy = 3.0
light_auto_sun.angle = 0.0523599
ob_auto_sun = bpy.data.objects.new('AutoSun', light_auto_sun)
scene.collection.objects.link(ob_auto_sun)
ob_auto_sun.rotation_euler = (0.872665, 0.174533, 0.523599)
bpy.context.view_layer.update()
